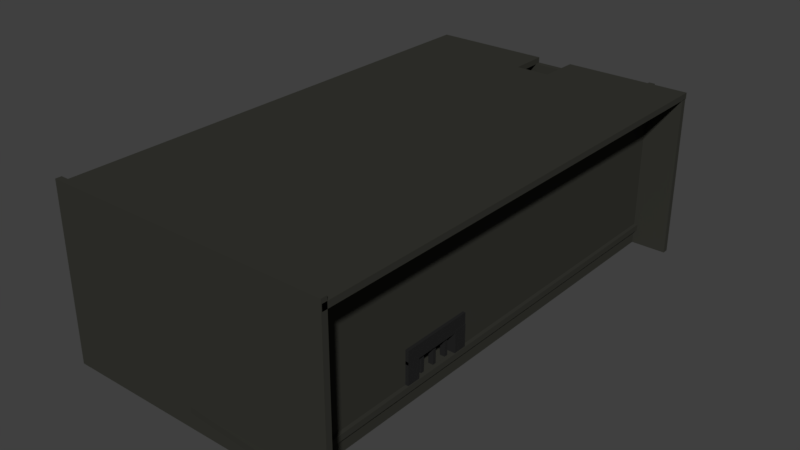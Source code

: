 # Source: Room1Test.blend  (saved by Blender 2.79.0; exported with 4.5.12 LTS)
import bpy
from mathutils import Matrix  # noqa: F401  (used for matrix-valued properties, if any)

bpy.ops.wm.read_factory_settings(use_empty=True)
scene = bpy.context.scene
scene.name = 'Scene'

# ---- collections
col_collection_1 = bpy.data.collections.new('Collection 1'); scene.collection.children.link(col_collection_1)

# ---- materials (node trees are filled in below, after node groups)
mat_sewerroom1ground = bpy.data.materials.new('SewerRoom1Ground')
mat_sewerroom1ground.alpha_threshold = 0.0
mat_sewerroom1ground.diffuse_color = (0.03689, 0.03689, 0.03071, 1.0)
mat_sewerroom1ground.specular_color = (0.03689, 0.03689, 0.03071)
mat_sewerroom1ground.roughness = 0.5
mat_light = bpy.data.materials.new('Light')
mat_light.alpha_threshold = 0.0
mat_light.roughness = 0.5
mat_ladderstep = bpy.data.materials.new('LadderStep')
mat_ladderstep.alpha_threshold = 0.0
mat_ladderstep.diffuse_color = (0.07227, 0.02416, 0.006512, 1.0)
mat_ladderstep.roughness = 0.5
mat_hanginglight = bpy.data.materials.new('HangingLight')
mat_hanginglight.alpha_threshold = 0.0
mat_hanginglight.diffuse_color = (0.04971, 0.04971, 0.04971, 1.0)
mat_hanginglight.roughness = 0.5
mat_boxwallhanders = bpy.data.materials.new('BoxWallHanders')
mat_boxwallhanders.alpha_threshold = 0.0
mat_boxwallhanders.diffuse_color = (0.1195, 0.07227, 0.04231, 1.0)
mat_boxwallhanders.roughness = 0.5
mat_boxwall = bpy.data.materials.new('BoxWall')
mat_boxwall.alpha_threshold = 0.0
mat_boxwall.diffuse_color = (0.2016, 0.1095, 0.02519, 1.0)
mat_boxwall.roughness = 0.5
mat_button = bpy.data.materials.new('Button')
mat_button.alpha_threshold = 0.0
mat_button.diffuse_color = (0.7991, 0.004025, 0.0, 1.0)
mat_button.roughness = 0.5
mat_buttonback = bpy.data.materials.new('ButtonBack')
mat_buttonback.alpha_threshold = 0.0
mat_buttonback.diffuse_color = (0.03955, 0.03955, 0.03955, 1.0)
mat_buttonback.roughness = 0.5
mat_box = bpy.data.materials.new('Box')
mat_box.alpha_threshold = 0.0
mat_box.diffuse_color = (0.2016, 0.1248, 0.02956, 1.0)
mat_box.roughness = 0.5
mat_table = bpy.data.materials.new('Table')
mat_table.alpha_threshold = 0.0
mat_table.diffuse_color = (0.05781, 0.0319, 0.01229, 1.0)
mat_table.roughness = 0.5
mat_lightback = bpy.data.materials.new('LIghtBack')
mat_lightback.alpha_threshold = 0.0
mat_lightback.diffuse_color = (0.1574, 0.1574, 0.1574, 1.0)
mat_lightback.roughness = 0.5
mat_ventouter = bpy.data.materials.new('VentOuter')
mat_ventouter.alpha_threshold = 0.0
mat_ventouter.diffuse_color = (0.0185, 0.0185, 0.0185, 1.0)
mat_ventouter.roughness = 0.5
mat_piperouter = bpy.data.materials.new('PiperOuter')
mat_piperouter.alpha_threshold = 0.0
mat_piperouter.diffuse_color = (0.09759, 0.07421, 0.004391, 1.0)
mat_piperouter.roughness = 0.5
mat_pipe = bpy.data.materials.new('Pipe')
mat_pipe.alpha_threshold = 0.0
mat_pipe.diffuse_color = (0.1779, 0.162, 0.04231, 1.0)
mat_pipe.roughness = 0.5
mat_barrel = bpy.data.materials.new('Barrel')
mat_barrel.alpha_threshold = 0.0
mat_barrel.diffuse_color = (0.09084, 0.04817, 0.01161, 1.0)
mat_barrel.roughness = 0.5

# ---- material node trees
mat_sewerroom1ground.use_nodes = True; mat_sewerroom1ground.node_tree.nodes.clear()
_N = mat_sewerroom1ground.node_tree.nodes; _L = mat_sewerroom1ground.node_tree.links
n0 = _N.new('ShaderNodeOutputMaterial'); n0.name = 'Material Output'; n0.location = (300, 300)
n1 = _N.new('ShaderNodeBsdfDiffuse'); n1.name = 'Diffuse BSDF'; n1.location = (10, 300)
n1.inputs[0].default_value = (0.03689, 0.03689, 0.03071, 1.0)
_L.new(n1.outputs[0], n0.inputs[0])
n0.is_active_output = True
mat_light.use_nodes = True; mat_light.node_tree.nodes.clear()
_N = mat_light.node_tree.nodes; _L = mat_light.node_tree.links
n0 = _N.new('ShaderNodeOutputMaterial'); n0.name = 'Material Output'; n0.location = (300, 300)
n1 = _N.new('ShaderNodeBsdfDiffuse'); n1.name = 'Diffuse BSDF'; n1.location = (10, 300)
_L.new(n1.outputs[0], n0.inputs[0])
n0.is_active_output = True
mat_ladderstep.use_nodes = True; mat_ladderstep.node_tree.nodes.clear()
_N = mat_ladderstep.node_tree.nodes; _L = mat_ladderstep.node_tree.links
n0 = _N.new('ShaderNodeOutputMaterial'); n0.name = 'Material Output'; n0.location = (300, 300)
n1 = _N.new('ShaderNodeBsdfDiffuse'); n1.name = 'Diffuse BSDF'; n1.location = (10, 300)
n1.inputs[0].default_value = (0.07227, 0.02416, 0.006512, 1.0)
_L.new(n1.outputs[0], n0.inputs[0])
n0.is_active_output = True
mat_hanginglight.use_nodes = True; mat_hanginglight.node_tree.nodes.clear()
_N = mat_hanginglight.node_tree.nodes; _L = mat_hanginglight.node_tree.links
n0 = _N.new('ShaderNodeOutputMaterial'); n0.name = 'Material Output'; n0.location = (300, 300)
n1 = _N.new('ShaderNodeBsdfDiffuse'); n1.name = 'Diffuse BSDF'; n1.location = (10, 300)
n1.inputs[0].default_value = (0.04971, 0.04971, 0.04971, 1.0)
_L.new(n1.outputs[0], n0.inputs[0])
n0.is_active_output = True
mat_boxwallhanders.use_nodes = True; mat_boxwallhanders.node_tree.nodes.clear()
_N = mat_boxwallhanders.node_tree.nodes; _L = mat_boxwallhanders.node_tree.links
n0 = _N.new('ShaderNodeOutputMaterial'); n0.name = 'Material Output'; n0.location = (300, 300)
n1 = _N.new('ShaderNodeBsdfDiffuse'); n1.name = 'Diffuse BSDF'; n1.location = (10, 300)
n1.inputs[0].default_value = (0.1195, 0.07227, 0.04231, 1.0)
_L.new(n1.outputs[0], n0.inputs[0])
n0.is_active_output = True
mat_boxwall.use_nodes = True; mat_boxwall.node_tree.nodes.clear()
_N = mat_boxwall.node_tree.nodes; _L = mat_boxwall.node_tree.links
n0 = _N.new('ShaderNodeOutputMaterial'); n0.name = 'Material Output'; n0.location = (300, 300)
n1 = _N.new('ShaderNodeBsdfDiffuse'); n1.name = 'Diffuse BSDF'; n1.location = (10, 300)
n1.inputs[0].default_value = (0.2016, 0.1095, 0.02519, 1.0)
_L.new(n1.outputs[0], n0.inputs[0])
n0.is_active_output = True
mat_button.use_nodes = True; mat_button.node_tree.nodes.clear()
_N = mat_button.node_tree.nodes; _L = mat_button.node_tree.links
n0 = _N.new('ShaderNodeOutputMaterial'); n0.name = 'Material Output'; n0.location = (300, 300)
n1 = _N.new('ShaderNodeBsdfDiffuse'); n1.name = 'Diffuse BSDF'; n1.location = (10, 300)
n1.inputs[0].default_value = (0.7991, 0.004025, 0.0, 1.0)
_L.new(n1.outputs[0], n0.inputs[0])
n0.is_active_output = True
mat_buttonback.use_nodes = True; mat_buttonback.node_tree.nodes.clear()
_N = mat_buttonback.node_tree.nodes; _L = mat_buttonback.node_tree.links
n0 = _N.new('ShaderNodeOutputMaterial'); n0.name = 'Material Output'; n0.location = (300, 300)
n1 = _N.new('ShaderNodeBsdfDiffuse'); n1.name = 'Diffuse BSDF'; n1.location = (10, 300)
n1.inputs[0].default_value = (0.03955, 0.03955, 0.03955, 1.0)
_L.new(n1.outputs[0], n0.inputs[0])
n0.is_active_output = True
mat_box.use_nodes = True; mat_box.node_tree.nodes.clear()
_N = mat_box.node_tree.nodes; _L = mat_box.node_tree.links
n0 = _N.new('ShaderNodeOutputMaterial'); n0.name = 'Material Output'; n0.location = (300, 300)
n1 = _N.new('ShaderNodeBsdfDiffuse'); n1.name = 'Diffuse BSDF'; n1.location = (10, 300)
n1.inputs[0].default_value = (0.2016, 0.1248, 0.02956, 1.0)
_L.new(n1.outputs[0], n0.inputs[0])
n0.is_active_output = True
mat_table.use_nodes = True; mat_table.node_tree.nodes.clear()
_N = mat_table.node_tree.nodes; _L = mat_table.node_tree.links
n0 = _N.new('ShaderNodeOutputMaterial'); n0.name = 'Material Output'; n0.location = (300, 300)
n1 = _N.new('ShaderNodeBsdfDiffuse'); n1.name = 'Diffuse BSDF'; n1.location = (10, 300)
n1.inputs[0].default_value = (0.05781, 0.0319, 0.01229, 1.0)
_L.new(n1.outputs[0], n0.inputs[0])
n0.is_active_output = True
mat_lightback.use_nodes = True; mat_lightback.node_tree.nodes.clear()
_N = mat_lightback.node_tree.nodes; _L = mat_lightback.node_tree.links
n0 = _N.new('ShaderNodeOutputMaterial'); n0.name = 'Material Output'; n0.location = (300, 300)
n1 = _N.new('ShaderNodeBsdfDiffuse'); n1.name = 'Diffuse BSDF'; n1.location = (10, 300)
_L.new(n1.outputs[0], n0.inputs[0])
n0.is_active_output = True
mat_ventouter.use_nodes = True; mat_ventouter.node_tree.nodes.clear()
_N = mat_ventouter.node_tree.nodes; _L = mat_ventouter.node_tree.links
n0 = _N.new('ShaderNodeOutputMaterial'); n0.name = 'Material Output'; n0.location = (300, 300)
n1 = _N.new('ShaderNodeBsdfDiffuse'); n1.name = 'Diffuse BSDF'; n1.location = (10, 300)
n1.inputs[0].default_value = (0.0185, 0.0185, 0.0185, 1.0)
_L.new(n1.outputs[0], n0.inputs[0])
n0.is_active_output = True
mat_piperouter.use_nodes = True; mat_piperouter.node_tree.nodes.clear()
_N = mat_piperouter.node_tree.nodes; _L = mat_piperouter.node_tree.links
n0 = _N.new('ShaderNodeOutputMaterial'); n0.name = 'Material Output'; n0.location = (300, 300)
n1 = _N.new('ShaderNodeBsdfDiffuse'); n1.name = 'Diffuse BSDF'; n1.location = (10, 300)
n1.inputs[0].default_value = (0.09759, 0.07421, 0.004391, 1.0)
_L.new(n1.outputs[0], n0.inputs[0])
n0.is_active_output = True
mat_pipe.use_nodes = True; mat_pipe.node_tree.nodes.clear()
_N = mat_pipe.node_tree.nodes; _L = mat_pipe.node_tree.links
n0 = _N.new('ShaderNodeOutputMaterial'); n0.name = 'Material Output'; n0.location = (300, 300)
n1 = _N.new('ShaderNodeBsdfDiffuse'); n1.name = 'Diffuse BSDF'; n1.location = (10, 300)
n1.inputs[0].default_value = (0.1779, 0.162, 0.04231, 1.0)
_L.new(n1.outputs[0], n0.inputs[0])
n0.is_active_output = True
mat_barrel.use_nodes = True; mat_barrel.node_tree.nodes.clear()
_N = mat_barrel.node_tree.nodes; _L = mat_barrel.node_tree.links
n0 = _N.new('ShaderNodeOutputMaterial'); n0.name = 'Material Output'; n0.location = (300, 300)
n1 = _N.new('ShaderNodeBsdfDiffuse'); n1.name = 'Diffuse BSDF'; n1.location = (10, 300)
n1.inputs[0].default_value = (0.09084, 0.04817, 0.01161, 1.0)
_L.new(n1.outputs[0], n0.inputs[0])
n0.is_active_output = True

# ---- world
world_world = bpy.data.worlds.new('World'); scene.world = world_world
world_world.color = (0.05088, 0.05088, 0.05088)
world_world.use_sun_shadow = False
world_world.sun_shadow_jitter_overblur = 0.0
world_world.cycles.sampling_method = 'MANUAL'

# ---- meshes
me_cube = bpy.data.meshes.new('Cube')
me_cube.from_pydata([(8.451, 8.916, -0.172), (8.451, -24.29, -0.172), (-7.771, -23.29, -0.172), (-7.771, 8.916, -0.172), (8.451, 8.916, 0.2206), (8.451, -24.29, 0.2206), (-7.771, -23.29, 0.2206), (-7.771, 8.916, 0.2206), (-3.383, -21.86, 7.067), (-3.383, -21.86, 7.328), (-3.383, -20.25, 7.067), (-3.383, -20.25, 7.328), (2.997, -21.86, 7.067), (2.997, -21.86, 7.328), (2.997, -20.25, 7.067), (2.997, -20.25, 7.328), (1.848, 7.999, 2.303), (1.621, 8.088, 2.195), (1.935, 7.935, 2.348), (1.621, 8.043, 2.087), (2.022, 7.872, 2.303), (1.621, 7.935, 2.042), (2.058, 7.845, 2.195), (1.621, 7.828, 2.087), (2.022, 7.872, 2.087), (1.621, 7.783, 2.195), (1.935, 7.935, 2.042), (1.621, 7.828, 2.303), (1.848, 7.999, 2.087), (1.621, 7.935, 2.348), (1.812, 8.026, 2.195), (1.621, 8.043, 2.303), (1.12, 8.088, 2.195), (1.12, 8.043, 2.087), (1.12, 7.935, 2.042), (1.12, 7.828, 2.087), (1.12, 7.783, 2.195), (1.12, 7.828, 2.303), (1.12, 7.935, 2.348), (1.12, 8.043, 2.303), (1.974, 8.129, 2.303), (2.081, 8.136, 2.348), (2.189, 8.142, 2.303), (2.234, 8.145, 2.195), (2.189, 8.142, 2.087), (2.081, 8.136, 2.042), (1.974, 8.129, 2.087), (1.929, 8.126, 2.195), (1.962, 8.329, 2.303), (2.069, 8.335, 2.348), (2.177, 8.342, 2.303), (2.222, 8.345, 2.195), (2.177, 8.342, 2.087), (2.069, 8.335, 2.042), (1.962, 8.329, 2.087), (1.917, 8.326, 2.195), (0.3922, 7.999, 2.303), (0.6191, 8.088, 2.195), (0.3051, 7.935, 2.348), (0.6191, 8.043, 2.087), (0.2181, 7.872, 2.303), (0.6191, 7.935, 2.042), (0.182, 7.845, 2.195), (0.6191, 7.828, 2.087), (0.2181, 7.872, 2.087), (0.6191, 7.783, 2.195), (0.3051, 7.935, 2.042), (0.6191, 7.828, 2.303), (0.3922, 7.999, 2.087), (0.6191, 7.935, 2.348), (0.4283, 8.026, 2.195), (0.6191, 8.043, 2.303), (1.12, 8.088, 2.195), (1.12, 8.043, 2.087), (1.12, 7.935, 2.042), (1.12, 7.828, 2.087), (1.12, 7.783, 2.195), (1.12, 7.828, 2.303), (1.12, 7.935, 2.348), (1.12, 8.043, 2.303), (0.2661, 8.129, 2.303), (0.1584, 8.136, 2.348), (0.05065, 8.142, 2.303), (0.006014, 8.145, 2.195), (0.05065, 8.142, 2.087), (0.1584, 8.136, 2.042), (0.2661, 8.129, 2.087), (0.3108, 8.126, 2.195), (0.2783, 8.329, 2.303), (0.1706, 8.335, 2.348), (0.06281, 8.342, 2.303), (0.01817, 8.345, 2.195), (0.06281, 8.342, 2.087), (0.1706, 8.335, 2.042), (0.2783, 8.329, 2.087), (0.3229, 8.326, 2.195), (1.848, 7.999, 4.303), (1.621, 8.088, 4.195), (1.935, 7.935, 4.348), (1.621, 8.043, 4.087), (2.022, 7.872, 4.303), (1.621, 7.935, 4.042), (2.058, 7.845, 4.195), (1.621, 7.828, 4.087), (2.022, 7.872, 4.087), (1.621, 7.783, 4.195), (1.935, 7.935, 4.042), (1.621, 7.828, 4.303), (1.848, 7.999, 4.087), (1.621, 7.935, 4.348), (1.812, 8.026, 4.195), (1.621, 8.043, 4.303), (1.12, 8.088, 4.195), (1.12, 8.043, 4.087), (1.12, 7.935, 4.042), (1.12, 7.828, 4.087), (1.12, 7.783, 4.195), (1.12, 7.828, 4.303), (1.12, 7.935, 4.348), (1.12, 8.043, 4.303), (1.974, 8.129, 4.303), (2.081, 8.136, 4.348), (2.189, 8.142, 4.303), (2.234, 8.145, 4.195), (2.189, 8.142, 4.087), (2.081, 8.136, 4.042), (1.974, 8.129, 4.087), (1.929, 8.126, 4.195), (1.962, 8.329, 4.303), (2.069, 8.335, 4.348), (2.177, 8.342, 4.303), (2.222, 8.345, 4.195), (2.177, 8.342, 4.087), (2.069, 8.335, 4.042), (1.962, 8.329, 4.087), (1.917, 8.326, 4.195), (0.3922, 7.999, 4.303), (0.6191, 8.088, 4.195), (0.3051, 7.935, 4.348), (0.6191, 8.043, 4.087), (0.2181, 7.872, 4.303), (0.6191, 7.935, 4.042), (0.182, 7.845, 4.195), (0.6191, 7.828, 4.087), (0.2181, 7.872, 4.087), (0.6191, 7.783, 4.195), (0.3051, 7.935, 4.042), (0.6191, 7.828, 4.303), (0.3922, 7.999, 4.087), (0.6191, 7.935, 4.348), (0.4283, 8.026, 4.195), (0.6191, 8.043, 4.303), (1.12, 8.088, 4.195), (1.12, 8.043, 4.087), (1.12, 7.935, 4.042), (1.12, 7.828, 4.087), (1.12, 7.783, 4.195), (1.12, 7.828, 4.303), (1.12, 7.935, 4.348), (1.12, 8.043, 4.303), (0.2661, 8.129, 4.303), (0.1584, 8.136, 4.348), (0.05065, 8.142, 4.303), (0.006014, 8.145, 4.195), (0.05065, 8.142, 4.087), (0.1584, 8.136, 4.042), (0.2661, 8.129, 4.087), (0.3108, 8.126, 4.195), (0.2783, 8.329, 4.303), (0.1706, 8.335, 4.348), (0.06281, 8.342, 4.303), (0.01817, 8.345, 4.195), (0.06281, 8.342, 4.087), (0.1706, 8.335, 4.042), (0.2783, 8.329, 4.087), (0.3229, 8.326, 4.195), (-3.196, -20.93, 7.571), (-3.196, -20.93, 9.585), (-3.022, -21.03, 7.571), (-3.022, -21.03, 9.585), (-3.022, -21.23, 7.571), (-3.022, -21.23, 9.585), (-3.196, -21.33, 7.571), (-3.196, -21.33, 9.585), (-3.37, -21.23, 7.571), (-3.37, -21.23, 9.585), (-3.37, -21.03, 7.571), (-3.37, -21.03, 9.585), (2.804, -20.93, 7.571), (2.804, -20.93, 9.585), (2.978, -21.03, 7.571), (2.978, -21.03, 9.585), (2.978, -21.23, 7.571), (2.978, -21.23, 9.585), (2.804, -21.33, 7.571), (2.804, -21.33, 9.585), (2.63, -21.23, 7.571), (2.63, -21.23, 9.585), (2.63, -21.03, 7.571), (2.63, -21.03, 9.585), (-3.738, -22.04, 7.116), (-3.738, -22.04, 7.605), (-3.738, -20.04, 7.116), (-3.738, -20.04, 7.605), (3.354, -22.04, 7.116), (3.354, -22.04, 7.605), (3.354, -20.04, 7.116), (3.354, -20.04, 7.605), (-7.424, -12.38, 6.932), (-7.424, -12.38, 7.06), (-7.424, -12.25, 6.932), (-7.424, -12.25, 7.06), (-7.296, -12.38, 6.932), (-7.296, -12.38, 7.06), (-7.296, -12.25, 6.932), (-7.296, -12.25, 7.06), (-7.412, -12.38, 7.107), (-7.412, -12.25, 7.107), (-7.308, -12.38, 7.181), (-7.308, -12.25, 7.181), (-7.412, -12.38, 7.107), (-7.412, -12.25, 7.107), (-7.308, -12.38, 7.181), (-7.308, -12.25, 7.181), (-7.443, -12.38, 7.193), (-7.443, -12.25, 7.193), (-7.438, -12.38, 7.321), (-7.438, -12.25, 7.321), (-7.529, -12.38, 7.197), (-7.529, -12.25, 7.197), (-7.524, -12.38, 7.325), (-7.524, -12.25, 7.325), (-7.424, -11.38, 6.932), (-7.424, -11.38, 7.06), (-7.424, -11.25, 6.932), (-7.424, -11.25, 7.06), (-7.296, -11.38, 6.932), (-7.296, -11.38, 7.06), (-7.296, -11.25, 6.932), (-7.296, -11.25, 7.06), (-7.412, -11.38, 7.107), (-7.412, -11.25, 7.107), (-7.308, -11.38, 7.181), (-7.308, -11.25, 7.181), (-7.412, -11.38, 7.107), (-7.412, -11.25, 7.107), (-7.308, -11.38, 7.181), (-7.308, -11.25, 7.181), (-7.443, -11.38, 7.193), (-7.443, -11.25, 7.193), (-7.438, -11.38, 7.321), (-7.438, -11.25, 7.321), (-7.529, -11.38, 7.197), (-7.529, -11.25, 7.197), (-7.524, -11.38, 7.325), (-7.524, -11.25, 7.325), (-7.779, -12.81, 4.982), (-7.779, -12.81, 6.982), (-7.779, -10.81, 4.982), (-7.779, -10.81, 6.982), (-7.249, -12.81, 4.982), (-7.249, -12.81, 6.982), (-7.249, -10.81, 4.982), (-7.249, -10.81, 6.982), (-5.299, -23.76, 4.918), (-5.299, -23.19, 4.918), (-5.052, -23.76, 5.061), (-5.052, -23.19, 5.061), (-5.052, -23.76, 5.345), (-5.052, -23.19, 5.345), (-5.299, -23.76, 5.488), (-5.299, -23.19, 5.488), (-5.545, -23.76, 5.345), (-5.545, -23.19, 5.345), (-5.545, -23.76, 5.061), (-5.545, -23.19, 5.061), (-5.629, -23.82, 4.876), (-5.629, -23.82, 5.544), (-5.629, -23.27, 4.876), (-5.629, -23.27, 5.544), (-4.961, -23.82, 4.876), (-4.961, -23.82, 5.544), (-4.961, -23.27, 4.876), (-4.961, -23.27, 5.544), (5.289, 0.539, 0.1627), (5.289, 0.539, 3.787), (2.389, 2.713, 0.1627), (2.389, 2.713, 3.787), (7.463, 3.439, 0.1627), (7.463, 3.439, 3.787), (4.563, 5.613, 0.1627), (4.563, 5.613, 3.787), (-4.268, -1.603, 0.1783), (-4.268, -1.603, 2.178), (-5.059, -3.44, 0.1783), (-5.059, -3.44, 2.178), (-6.105, -0.8127, 0.1783), (-6.105, -0.8127, 2.178), (-6.896, -2.65, 0.1783), (-6.896, -2.65, 2.178), (3.174, -22.56, 0.08818), (3.174, -22.56, 2.34), (3.174, -22.29, 0.08818), (3.174, -22.29, 2.34), (3.449, -22.56, 0.08818), (3.449, -22.56, 2.34), (3.449, -22.29, 0.08818), (3.449, -22.29, 2.34), (3.174, -20.56, 0.08818), (3.174, -20.56, 2.34), (3.174, -20.29, 0.08818), (3.174, -20.29, 2.34), (3.449, -20.56, 0.08818), (3.449, -20.56, 2.34), (3.449, -20.29, 0.08818), (3.449, -20.29, 2.34), (-3.826, -22.56, 0.08818), (-3.826, -22.56, 2.34), (-3.826, -22.29, 0.08818), (-3.826, -22.29, 2.34), (-3.551, -22.56, 0.08818), (-3.551, -22.56, 2.34), (-3.551, -22.29, 0.08818), (-3.551, -22.29, 2.34), (-3.826, -20.56, 0.08818), (-3.826, -20.56, 2.34), (-3.826, -20.29, 0.08818), (-3.826, -20.29, 2.34), (-3.551, -20.56, 0.08818), (-3.551, -20.56, 2.34), (-3.551, -20.29, 0.08818), (-3.551, -20.29, 2.34), (-4.359, -22.75, 2.19), (-4.359, -22.75, 2.603), (-4.359, -20.12, 2.19), (-4.359, -20.12, 2.603), (3.811, -22.75, 2.19), (3.811, -22.75, 2.603), (3.811, -20.12, 2.19), (3.811, -20.12, 2.603), (-7.683, 1.443, 7.96), (-7.683, 1.443, 8.36), (-7.683, 4.249, 7.96), (-7.683, 4.249, 8.36), (-7.407, 1.443, 7.96), (-7.407, 1.443, 8.36), (-7.407, 4.249, 7.96), (-7.407, 4.249, 8.36), (-7.524, 1.842, 8.019), (-7.524, 1.842, 8.309), (-7.524, 3.871, 8.019), (-7.524, 3.871, 8.309), (-7.325, 1.842, 8.019), (-7.325, 1.842, 8.309), (-7.325, 3.871, 8.019), (-7.325, 3.871, 8.309), (-7.524, -2.158, 8.019), (-7.524, -2.158, 8.309), (-7.524, -0.1287, 8.019), (-7.524, -0.1287, 8.309), (-7.325, -2.158, 8.019), (-7.325, -2.158, 8.309), (-7.325, -0.1287, 8.019), (-7.325, -0.1287, 8.309), (-7.683, -2.557, 7.96), (-7.683, -2.557, 8.36), (-7.683, 0.2492, 7.96), (-7.683, 0.2492, 8.36), (-7.407, -2.557, 7.96), (-7.407, -2.557, 8.36), (-7.407, 0.2492, 7.96), (-7.407, 0.2492, 8.36), (-7.683, -6.557, 7.96), (-7.683, -6.557, 8.36), (-7.683, -3.751, 7.96), (-7.683, -3.751, 8.36), (-7.407, -6.557, 7.96), (-7.407, -6.557, 8.36), (-7.407, -3.751, 7.96), (-7.407, -3.751, 8.36), (-7.524, -6.158, 8.019), (-7.524, -6.158, 8.309), (-7.524, -4.129, 8.019), (-7.524, -4.129, 8.309), (-7.325, -6.158, 8.019), (-7.325, -6.158, 8.309), (-7.325, -4.129, 8.019), (-7.325, -4.129, 8.309), (-7.524, -10.16, 8.019), (-7.524, -10.16, 8.309), (-7.524, -8.129, 8.019), (-7.524, -8.129, 8.309), (-7.325, -10.16, 8.019), (-7.325, -10.16, 8.309), (-7.325, -8.129, 8.019), (-7.325, -8.129, 8.309), (-7.683, -10.56, 7.96), (-7.683, -10.56, 8.36), (-7.683, -7.751, 7.96), (-7.683, -7.751, 8.36), (-7.407, -10.56, 7.96), (-7.407, -10.56, 8.36), (-7.407, -7.751, 7.96), (-7.407, -7.751, 8.36), (7.869, -12.22, -0.2047), (7.869, -12.22, 1.795), (7.869, -11.99, -0.2047), (7.869, -11.99, 1.795), (8.186, -12.22, -0.2047), (8.186, -12.22, 1.795), (8.186, -11.99, -0.2047), (8.186, -11.99, 1.795), (7.869, -13.22, -0.2047), (7.869, -13.22, 1.795), (7.869, -12.99, -0.2047), (7.869, -12.99, 1.795), (8.186, -13.22, -0.2047), (8.186, -13.22, 1.795), (8.186, -12.99, -0.2047), (8.186, -12.99, 1.795), (7.869, -14.22, -0.2047), (7.869, -14.22, 1.795), (7.869, -13.99, -0.2047), (7.869, -13.99, 1.795), (8.186, -14.22, -0.2047), (8.186, -14.22, 1.795), (8.186, -13.99, -0.2047), (8.186, -13.99, 1.795), (7.68, -10.72, 1.481), (7.68, -15.54, 1.481), (7.68, -10.72, 2.368), (7.68, -15.54, 2.368), (8.386, -10.72, 1.481), (8.414, -15.54, 1.481), (8.386, -10.72, 2.368), (8.414, -15.54, 2.368), (7.708, -15.54, -0.07779), (7.708, -15.54, 1.668), (7.708, -14.65, -0.07779), (7.708, -14.65, 1.668), (8.414, -15.54, -0.07779), (8.414, -15.54, 1.668), (8.414, -14.65, -0.07779), (8.414, -14.65, 1.668), (7.708, -11.61, -0.07779), (7.708, -11.61, 1.668), (7.708, -10.72, -0.07779), (7.708, -10.72, 1.668), (8.414, -11.61, -0.07779), (8.414, -11.61, 1.668), (8.414, -10.72, -0.07779), (8.414, -10.72, 1.668), (6.081, -23.53, 6.184), (6.081, -22.84, 6.184), (7.295, -23.53, 6.885), (7.295, -22.84, 6.885), (7.295, -23.53, 8.286), (7.295, -22.84, 8.286), (6.081, -23.53, 8.987), (6.081, -22.84, 8.987), (4.868, -23.53, 8.286), (4.868, -22.84, 8.286), (4.868, -23.53, 6.885), (4.868, -22.84, 6.885), (6.081, -8.3, 6.184), (6.081, -7.612, 6.184), (7.295, -8.3, 6.885), (7.295, -7.612, 6.885), (7.295, -8.3, 8.286), (7.295, -7.612, 8.286), (6.081, -8.3, 8.987), (6.081, -7.612, 8.987), (4.868, -8.3, 8.286), (4.868, -7.612, 8.286), (4.868, -8.3, 6.885), (4.868, -7.612, 6.885), (6.081, -23.76, 6.49), (6.081, 8.158, 6.49), (7.03, -23.76, 7.037), (7.03, 8.158, 7.037), (7.03, -23.76, 8.133), (7.03, 8.158, 8.133), (6.081, -23.76, 8.681), (6.081, 8.158, 8.681), (5.132, -23.76, 8.133), (5.132, 8.158, 8.133), (5.132, -23.76, 7.037), (5.132, 8.158, 7.037), (6.081, 7.848, 6.184), (6.081, 8.536, 6.184), (7.295, 7.848, 6.885), (7.295, 8.536, 6.885), (7.295, 7.848, 8.286), (7.295, 8.536, 8.286), (6.081, 7.848, 8.987), (6.081, 8.536, 8.987), (4.868, 7.848, 8.286), (4.868, 8.536, 8.286), (4.868, 7.848, 6.885), (4.868, 8.536, 6.885), (-4.052, -7.81, 2.141), (-4.052, -7.81, 4.141), (-5.09, -9.519, 2.141), (-5.09, -9.519, 4.141), (-5.762, -6.772, 2.141), (-5.762, -6.772, 4.141), (-6.8, -8.482, 2.141), (-6.8, -8.482, 4.141), (-6.196, -5.676, 0.1349), (-6.196, -5.676, 2.135), (-4.24, -6.091, 0.1349), (-4.24, -6.091, 2.135), (-6.612, -7.632, 0.1349), (-6.612, -7.632, 2.135), (-4.656, -8.048, 0.1349), (-4.656, -8.048, 2.135), (-6.365, -10.67, 0.1349), (-6.365, -10.67, 2.135), (-7.234, -8.866, 0.1349), (-7.234, -8.866, 2.135), (-4.564, -9.798, 0.1349), (-4.564, -9.798, 2.135), (-5.433, -7.997, 0.1349), (-5.433, -7.997, 2.135), (6.427, -1.027, -1.736), (6.427, -1.027, 1.362), (7.134, -1.32, -1.736), (7.134, -1.32, 1.362), (7.427, -2.027, -1.736), (7.427, -2.027, 1.362), (7.134, -2.734, -1.736), (7.134, -2.734, 1.362), (6.427, -3.027, -1.736), (6.427, -3.027, 1.362), (5.72, -2.734, -1.736), (5.72, -2.734, 1.362), (5.427, -2.027, -1.736), (5.427, -2.027, 1.362), (5.72, -1.32, -1.736), (5.72, -1.32, 1.362), (-4.494, 6.774, -1.875), (-4.494, 6.774, 1.224), (-3.787, 6.481, -1.875), (-3.787, 6.481, 1.224), (-3.494, 5.774, -1.875), (-3.494, 5.774, 1.224), (-3.787, 5.067, -1.875), (-3.787, 5.067, 1.224), (-4.494, 4.774, -1.875), (-4.494, 4.774, 1.224), (-5.201, 5.067, -1.875), (-5.201, 5.067, 1.224), (-5.494, 5.774, -1.875), (-5.494, 5.774, 1.224), (-5.201, 6.481, -1.875), (-5.201, 6.481, 1.224), (-6.485, 5.685, -0.9826), (-6.485, 5.685, 2.116), (-5.778, 5.392, -0.9826), (-5.778, 5.392, 2.116), (-5.485, 4.685, -0.9826), (-5.485, 4.685, 2.116), (-5.778, 3.978, -0.9826), (-5.778, 3.978, 2.116), (-6.485, 3.685, -0.9826), (-6.485, 3.685, 2.116), (-7.192, 3.978, -0.9826), (-7.192, 3.978, 2.116), (-7.485, 4.685, -0.9826), (-7.485, 4.685, 2.116), (-7.192, 5.392, -0.9826), (-7.192, 5.392, 2.116), (-6.485, 7.716, 0.05994), (-6.485, 7.716, 3.159), (-5.778, 7.423, 0.05994), (-5.778, 7.423, 3.159), (-5.485, 6.716, 0.05994), (-5.485, 6.716, 3.159), (-5.778, 6.009, 0.05994), (-5.778, 6.009, 3.159), (-6.485, 5.716, 0.05994), (-6.485, 5.716, 3.159), (-7.192, 6.009, 0.05994), (-7.192, 6.009, 3.159), (-7.485, 6.716, 0.05994), (-7.485, 6.716, 3.159), (-7.192, 7.423, 0.05994), (-7.192, 7.423, 3.159), (-1.54, 6.695, 0.14), (-1.318, 6.817, 0.2237), (-1.625, 6.619, 0.114), (-1.322, 6.807, 0.3401), (-1.713, 6.571, 0.1729), (-1.324, 6.718, 0.4159), (-1.754, 6.578, 0.2823), (-1.321, 6.602, 0.4067), (-1.722, 6.637, 0.3781), (-1.317, 6.526, 0.3179), (-1.637, 6.713, 0.4042), (-1.312, 6.535, 0.2015), (-1.549, 6.762, 0.3452), (-1.311, 6.624, 0.1257), (-1.509, 6.754, 0.2358), (-1.314, 6.741, 0.1349), (-0.8176, 6.825, 0.2424), (-0.8218, 6.816, 0.3588), (-0.8231, 6.727, 0.4346), (-0.8208, 6.611, 0.4254), (-0.8162, 6.535, 0.3366), (-0.812, 6.544, 0.2202), (-0.8106, 6.633, 0.1444), (-0.813, 6.749, 0.1536), (-1.667, 6.816, 0.09523), (-1.772, 6.807, 0.04669), (-1.882, 6.825, 0.08314), (-1.931, 6.86, 0.1832), (-1.891, 6.892, 0.2883), (-1.785, 6.901, 0.3369), (-1.675, 6.883, 0.3004), (-1.626, 6.848, 0.2003), (-1.655, 7.006, 0.03405), (-1.761, 6.997, -0.0145), (-1.871, 7.015, 0.02195), (-1.92, 7.05, 0.122), (-1.88, 7.082, 0.2271), (-1.774, 7.091, 0.2757), (-1.664, 7.073, 0.2392), (-1.615, 7.038, 0.1392), (1.818, 7.869, 8.176), (1.586, 7.998, 8.156), (1.904, 7.791, 8.189), (1.538, 7.955, 8.058), (1.955, 7.712, 8.12), (1.503, 7.849, 8.024), (1.943, 7.681, 8.008), (1.501, 7.743, 8.072), (1.874, 7.714, 7.92), (1.535, 7.698, 8.175), (1.788, 7.792, 7.907), (1.583, 7.741, 8.272), (1.737, 7.871, 7.977), (1.618, 7.847, 8.307), (1.749, 7.902, 8.088), (1.619, 7.954, 8.258), (1.13, 8.089, 8.342), (1.082, 8.045, 8.245), (1.047, 7.939, 8.211), (1.045, 7.833, 8.259), (1.079, 7.788, 8.362), (1.127, 7.832, 8.459), (1.162, 7.938, 8.493), (1.164, 8.044, 8.445), (1.955, 7.974, 8.121), (2.071, 7.961, 8.122), (2.153, 7.948, 8.04), (2.154, 7.944, 7.923), (2.072, 7.95, 7.84), (1.956, 7.963, 7.839), (1.873, 7.976, 7.921), (1.873, 7.98, 8.038), (1.978, 8.173, 8.113), (2.094, 8.16, 8.114), (2.176, 8.147, 8.032), (2.176, 8.142, 7.915), (2.094, 8.148, 7.832), (1.978, 8.161, 7.831), (1.896, 8.174, 7.913), (1.896, 8.179, 8.03), (1.848, 7.999, 6.303), (1.621, 8.088, 6.195), (1.935, 7.935, 6.348), (1.621, 8.043, 6.087), (2.022, 7.872, 6.303), (1.621, 7.935, 6.042), (2.058, 7.845, 6.195), (1.621, 7.828, 6.087), (2.022, 7.872, 6.087), (1.621, 7.783, 6.195), (1.935, 7.935, 6.042), (1.621, 7.828, 6.303), (1.848, 7.999, 6.087), (1.621, 7.935, 6.348), (1.812, 8.026, 6.195), (1.621, 8.043, 6.303), (1.12, 8.088, 6.195), (1.12, 8.043, 6.087), (1.12, 7.935, 6.042), (1.12, 7.828, 6.087), (1.12, 7.783, 6.195), (1.12, 7.828, 6.303), (1.12, 7.935, 6.348), (1.12, 8.043, 6.303), (1.974, 8.129, 6.303), (2.081, 8.136, 6.348), (2.189, 8.142, 6.303), (2.234, 8.145, 6.195), (2.189, 8.142, 6.087), (2.081, 8.136, 6.042), (1.974, 8.129, 6.087), (1.929, 8.126, 6.195), (1.962, 8.329, 6.303), (2.069, 8.335, 6.348), (2.177, 8.342, 6.303), (2.222, 8.345, 6.195), (2.177, 8.342, 6.087), (2.069, 8.335, 6.042), (1.962, 8.329, 6.087), (1.917, 8.326, 6.195), (0.3922, 7.999, 6.303), (0.6191, 8.088, 6.195), (0.3051, 7.935, 6.348), (0.6191, 8.043, 6.087), (0.2181, 7.872, 6.303), (0.6191, 7.935, 6.042), (0.182, 7.845, 6.195), (0.6191, 7.828, 6.087), (0.2181, 7.872, 6.087), (0.6191, 7.783, 6.195), (0.3051, 7.935, 6.042), (0.6191, 7.828, 6.303), (0.3922, 7.999, 6.087), (0.6191, 7.935, 6.348), (0.4283, 8.026, 6.195), (0.6191, 8.043, 6.303), (1.12, 8.088, 6.195), (1.12, 8.043, 6.087), (1.12, 7.935, 6.042), (1.12, 7.828, 6.087), (1.12, 7.783, 6.195), (1.12, 7.828, 6.303), (1.12, 7.935, 6.348), (1.12, 8.043, 6.303), (0.2661, 8.129, 6.303), (0.1584, 8.136, 6.348), (0.05065, 8.142, 6.303), (0.006014, 8.145, 6.195), (0.05065, 8.142, 6.087), (0.1584, 8.136, 6.042), (0.2661, 8.129, 6.087), (0.3108, 8.126, 6.195), (0.2783, 8.329, 6.303), (0.1706, 8.335, 6.348), (0.06281, 8.342, 6.303), (0.01817, 8.345, 6.195), (0.06281, 8.342, 6.087), (0.1706, 8.335, 6.042), (0.2783, 8.329, 6.087), (0.3229, 8.326, 6.195), (10.53, 8.631, 9.395), (10.53, -23.78, 9.395), (-7.9, -23.78, 9.395), (-7.9, 8.513, 9.395), (10.53, 8.631, 9.788), (10.53, -23.78, 9.788), (-7.9, -23.78, 9.788), (-7.9, 8.513, 9.788), (10.53, -8.956, 9.395), (2.162, 5.973, 9.395), (10.53, 8.631, 9.592), (1.313, -23.78, 9.395), (10.53, -23.78, 9.592), (-7.9, -8.956, 9.395), (-7.9, -23.78, 9.592), (-7.9, 8.513, 9.592), (10.53, -8.956, 9.788), (2.162, 5.973, 9.788), (1.313, -23.78, 9.788), (-7.9, -8.956, 9.788), (2.162, 5.973, 9.592), (-7.9, -8.956, 9.592), (1.313, -23.78, 9.592), (10.53, -8.956, 9.592), (1.313, -8.956, 9.788), (1.313, -8.956, 9.395), (10.53, -16.37, 9.395), (-0.1236, 8.513, 9.395), (10.53, 8.631, 9.69), (-3.294, -23.78, 9.395), (10.53, -23.78, 9.69), (-7.9, -1.542, 9.395), (-7.9, -23.78, 9.69), (-7.9, 8.513, 9.69), (10.53, -16.37, 9.788), (-0.1236, 8.513, 9.788), (-3.294, -23.78, 9.788), (-7.9, -1.542, 9.788), (10.53, -1.542, 9.395), (2.196, 8.631, 9.395), (10.53, 8.631, 9.494), (5.919, -23.78, 9.395), (10.53, -23.78, 9.494), (-7.9, -16.37, 9.395), (-7.9, -23.78, 9.494), (-7.9, 8.513, 9.494), (10.53, -1.542, 9.788), (2.196, 8.631, 9.788), (5.919, -23.78, 9.788), (-7.9, -16.37, 9.788), (-0.1236, 8.513, 9.592), (2.196, 8.631, 9.592), (2.162, 5.973, 9.69), (2.162, 5.973, 9.494), (-7.9, -1.542, 9.592), (-7.9, -16.37, 9.592), (-7.9, -8.956, 9.494), (-7.9, -8.956, 9.69), (-3.294, -23.78, 9.592), (5.919, -23.78, 9.592), (1.313, -23.78, 9.494), (1.313, -23.78, 9.69), (10.53, -16.37, 9.592), (10.53, -1.542, 9.592), (10.53, -8.956, 9.494), (10.53, -8.956, 9.69), (1.313, -16.37, 9.788), (1.313, -1.542, 9.788), (5.919, -8.956, 9.788), (-3.294, -8.956, 9.788), (-3.294, -8.956, 9.395), (5.919, -8.956, 9.395), (1.313, -1.542, 9.395), (1.313, -16.37, 9.395), (5.919, -16.37, 9.395), (5.919, -1.542, 9.395), (-3.294, -1.542, 9.395), (-3.294, -1.542, 9.788), (5.919, -1.542, 9.788), (5.919, -16.37, 9.788), (10.53, -1.542, 9.69), (10.53, -1.542, 9.494), (10.53, -16.37, 9.494), (5.919, -23.78, 9.69), (5.919, -23.78, 9.494), (-3.294, -23.78, 9.494), (-7.9, -16.37, 9.69), (-7.9, -16.37, 9.494), (-7.9, -1.542, 9.494), (2.196, 8.631, 9.494), (2.196, 8.631, 9.69), (-0.1236, 8.513, 9.69), (-0.1236, 8.513, 9.494), (-7.9, -1.542, 9.69), (-3.294, -23.78, 9.69), (10.53, -16.37, 9.69), (-3.294, -16.37, 9.788), (-3.294, -16.37, 9.395), (10.53, -20.08, 9.395), (-4.416, 8.513, 9.395), (10.53, 8.631, 9.739), (-5.597, -23.78, 9.395), (10.53, -23.78, 9.739), (-7.9, 3.485, 9.395), (-7.9, -23.78, 9.739), (-7.9, 8.513, 9.739), (10.53, -20.08, 9.788), (-4.416, 8.513, 9.788), (-5.597, -23.78, 9.788), (-7.9, 3.485, 9.788), (10.53, -5.249, 9.395), (2.162, 6.06, 9.395), (10.53, 8.631, 9.543), (3.616, -23.78, 9.395), (10.53, -23.78, 9.543), (-7.9, -12.66, 9.395), (-7.9, -23.78, 9.543), (-7.9, 8.513, 9.543), (10.53, -5.249, 9.788), (2.162, 6.06, 9.788), (3.616, -23.78, 9.788), (-7.9, -12.66, 9.788), (-4.416, 8.513, 9.592), (2.162, 6.06, 9.592), (2.162, 5.973, 9.739), (2.162, 5.973, 9.543), (-7.9, 3.485, 9.592), (-7.9, -12.66, 9.592), (-7.9, -8.956, 9.444), (-7.9, -8.956, 9.641), (-5.597, -23.78, 9.592), (3.616, -23.78, 9.592), (1.313, -23.78, 9.444), (1.313, -23.78, 9.641), (10.53, -20.08, 9.592), (10.53, -5.249, 9.592), (10.53, -8.956, 9.444), (10.53, -8.956, 9.641), (1.313, -20.08, 9.788), (1.313, -5.249, 9.788), (8.223, -8.956, 9.788), (-0.9904, -8.956, 9.788), (-5.597, -8.956, 9.395), (3.616, -8.956, 9.395), (2.119, 1.746, 9.395), (1.313, -12.66, 9.395), (10.53, -12.66, 9.395), (-0.08683, 5.962, 9.395), (10.53, 8.631, 9.641), (-0.9904, -23.78, 9.395), (10.53, -23.78, 9.641), (-7.9, -5.249, 9.395), (-7.9, -23.78, 9.641), (-7.9, 8.513, 9.641), (10.53, -12.66, 9.788), (-0.08683, 5.962, 9.788), (-0.9904, -23.78, 9.788), (-7.9, -5.249, 9.788), (10.53, 3.544, 9.395), (8.223, 8.631, 9.395), (10.53, 8.631, 9.444), (8.223, -23.78, 9.395), (10.53, -23.78, 9.444), (-7.9, -20.08, 9.395), (-7.9, -23.78, 9.444), (-7.9, 8.513, 9.444), (10.53, 3.544, 9.788), (8.223, 8.631, 9.788), (8.223, -23.78, 9.788), (-7.9, -20.08, 9.788), (-0.08683, 5.962, 9.592), (8.223, 8.631, 9.592), (2.162, 5.973, 9.641), (2.162, 5.973, 9.444), (-7.9, -5.249, 9.592), (-7.9, -20.08, 9.592), (-7.9, -8.956, 9.543), (-7.9, -8.956, 9.739), (-0.9904, -23.78, 9.592), (8.223, -23.78, 9.592), (1.313, -23.78, 9.543), (1.313, -23.78, 9.739), (10.53, -12.66, 9.592), (10.53, 3.544, 9.592), (10.53, -8.956, 9.543), (10.53, -8.956, 9.739), (1.313, -12.66, 9.788), (2.119, 1.746, 9.788), (3.616, -8.956, 9.788), (-5.597, -8.956, 9.788), (-0.9904, -8.956, 9.395), (8.223, -8.956, 9.395), (1.313, -5.249, 9.395), (1.313, -20.08, 9.395), (3.616, -16.37, 9.395), (8.223, -16.37, 9.395), (5.919, -12.66, 9.395), (5.919, -20.08, 9.395), (3.616, -1.542, 9.395), (8.223, -1.542, 9.395), (5.919, 3.544, 9.395), (5.919, -5.249, 9.395), (-5.597, -1.542, 9.395), (-0.9904, -1.542, 9.395), (-2.112, 3.485, 9.395), (-3.294, -5.249, 9.395), (-3.294, -5.249, 9.788), (-2.112, 3.485, 9.788), (-0.9904, -1.542, 9.788), (-5.597, -1.542, 9.788), (5.919, -5.249, 9.788), (5.919, 3.544, 9.788), (8.223, -1.542, 9.788), (3.616, -1.542, 9.788), (5.919, -20.08, 9.788), (5.919, -12.66, 9.788), (8.223, -16.37, 9.788), (3.616, -16.37, 9.788), (10.53, -5.249, 9.69), (10.53, 3.544, 9.69), (10.53, -1.542, 9.641), (10.53, -1.542, 9.739), (10.53, -5.249, 9.494), (10.53, 3.544, 9.494), (10.53, -1.542, 9.444), (10.53, -1.542, 9.543), (10.53, -20.08, 9.494), (10.53, -12.66, 9.494), (10.53, -16.37, 9.444), (10.53, -16.37, 9.543), (3.616, -23.78, 9.69), (8.223, -23.78, 9.69), (5.919, -23.78, 9.641), (5.919, -23.78, 9.739), (3.616, -23.78, 9.494), (8.223, -23.78, 9.494), (5.919, -23.78, 9.444), (5.919, -23.78, 9.543), (-5.597, -23.78, 9.494), (-0.9904, -23.78, 9.494), (-3.294, -23.78, 9.444), (-3.294, -23.78, 9.543), (-7.9, -12.66, 9.69), (-7.9, -20.08, 9.69), (-7.9, -16.37, 9.641), (-7.9, -16.37, 9.739), (-7.9, -12.66, 9.494), (-7.9, -20.08, 9.494), (-7.9, -16.37, 9.444), (-7.9, -16.37, 9.543), (-7.9, 3.485, 9.494), (-7.9, -5.249, 9.494), (-7.9, -1.542, 9.444), (-7.9, -1.542, 9.543), (2.162, 6.06, 9.494), (8.223, 8.631, 9.494), (2.196, 8.631, 9.543), (2.196, 8.631, 9.444), (2.162, 6.06, 9.69), (8.223, 8.631, 9.69), (2.196, 8.631, 9.739), (2.196, 8.631, 9.641), (-4.416, 8.513, 9.69), (-0.08683, 5.962, 9.69), (-0.1236, 8.513, 9.739), (-0.1236, 8.513, 9.641), (-4.416, 8.513, 9.494), (-0.08683, 5.962, 9.494), (-0.1236, 8.513, 9.543), (-0.1236, 8.513, 9.444), (-7.9, 3.485, 9.69), (-7.9, -5.249, 9.69), (-7.9, -1.542, 9.641), (-7.9, -1.542, 9.739), (-5.597, -23.78, 9.69), (-0.9904, -23.78, 9.69), (-3.294, -23.78, 9.641), (-3.294, -23.78, 9.739), (10.53, -20.08, 9.69), (10.53, -12.66, 9.69), (10.53, -16.37, 9.641), (10.53, -16.37, 9.739), (-3.294, -20.08, 9.788), (-3.294, -12.66, 9.788), (-0.9904, -16.37, 9.788), (-5.597, -16.37, 9.788), (-5.597, -16.37, 9.395), (-0.9904, -16.37, 9.395), (-3.294, -12.66, 9.395), (-3.294, -20.08, 9.395), (-0.9904, -20.08, 9.395), (-0.9904, -12.66, 9.395), (-5.597, -12.66, 9.395), (-5.597, -12.66, 9.788), (-0.9904, -12.66, 9.788), (-0.9904, -20.08, 9.788), (10.53, -12.66, 9.739), (10.53, -12.66, 9.641), (10.53, -20.08, 9.641), (-0.9904, -23.78, 9.739), (-0.9904, -23.78, 9.641), (-5.597, -23.78, 9.641), (-7.9, -5.249, 9.739), (-7.9, -5.249, 9.641), (-7.9, 3.485, 9.641), (-0.08683, 5.962, 9.444), (-0.08683, 5.962, 9.543), (-4.416, 8.513, 9.543), (-0.08683, 5.962, 9.641), (-0.08683, 5.962, 9.739), (-4.416, 8.513, 9.739), (8.223, 8.631, 9.641), (8.223, 8.631, 9.739), (2.162, 6.06, 9.739), (8.223, 8.631, 9.444), (8.223, 8.631, 9.543), (2.162, 6.06, 9.543), (-7.9, -5.249, 9.543), (-7.9, -5.249, 9.444), (-7.9, 3.485, 9.444), (-7.9, -20.08, 9.543), (-7.9, -20.08, 9.444), (-7.9, -12.66, 9.444), (-7.9, -20.08, 9.739), (-7.9, -20.08, 9.641), (-7.9, -12.66, 9.641), (-0.9904, -23.78, 9.543), (-0.9904, -23.78, 9.444), (-5.597, -23.78, 9.444), (8.223, -23.78, 9.543), (8.223, -23.78, 9.444), (3.616, -23.78, 9.444), (8.223, -23.78, 9.739), (8.223, -23.78, 9.641), (3.616, -23.78, 9.641), (10.53, -12.66, 9.543), (10.53, -12.66, 9.444), (10.53, -20.08, 9.444), (10.53, 3.544, 9.543), (10.53, 3.544, 9.444), (10.53, -5.249, 9.444), (10.53, 3.544, 9.739), (10.53, 3.544, 9.641), (10.53, -5.249, 9.641), (3.616, -12.66, 9.788), (8.223, -12.66, 9.788), (8.223, -20.08, 9.788), (4.019, 2.645, 9.788), (8.223, 3.544, 9.788), (8.223, -5.249, 9.788), (-5.006, 3.485, 9.788), (0.00349, 2.616, 9.788), (-0.9904, -5.249, 9.788), (-0.9904, -5.249, 9.395), (0.00349, 2.616, 9.395), (-5.006, 3.485, 9.395), (8.223, -5.249, 9.395), (8.223, 3.544, 9.395), (4.019, 2.645, 9.395), (8.223, -20.08, 9.395), (8.223, -12.66, 9.395), (3.616, -12.66, 9.395), (3.616, -20.08, 9.395), (3.616, -5.249, 9.395), (-5.597, -5.249, 9.395), (-5.597, -5.249, 9.788), (3.616, -5.249, 9.788), (3.616, -20.08, 9.788), (10.53, -5.249, 9.739), (10.53, -5.249, 9.543), (10.53, -20.08, 9.543), (3.616, -23.78, 9.739), (3.616, -23.78, 9.543), (-5.597, -23.78, 9.543), (-7.9, -12.66, 9.739), (-7.9, -12.66, 9.543), (-7.9, 3.485, 9.543), (2.162, 6.06, 9.444), (2.162, 6.06, 9.641), (-4.416, 8.513, 9.641), (-4.416, 8.513, 9.444), (-7.9, 3.485, 9.739), (-5.597, -23.78, 9.739), (10.53, -20.08, 9.739), (-5.597, -20.08, 9.788), (-5.597, -20.08, 9.395), (7.823, 8.916, -1.132), (7.823, -23.29, -1.132), (7.823, -23.29, 9.747), (7.823, 8.916, 9.747), (8.216, 8.916, -1.132), (8.216, -23.29, -1.132), (8.216, -23.29, 9.747), (8.216, 8.916, 9.747), (7.823, -7.186, -1.132), (7.823, 8.916, 4.308), (8.02, 8.916, -1.132), (7.823, -23.29, 4.308), (8.02, -23.29, -1.132), (7.823, -7.186, 9.747), (8.02, -23.29, 9.747), (8.02, 8.916, 9.747), (8.216, -7.186, -1.132), (8.216, 8.916, 4.308), (8.216, -23.29, 4.308), (8.216, -7.186, 9.747), (8.02, 8.916, 4.308), (8.02, -7.186, 9.747), (8.02, -23.29, 4.308), (8.02, -7.186, -1.132), (8.216, -7.186, 4.308), (7.823, -7.186, 4.308), (7.823, -15.24, -1.132), (7.823, 8.916, 7.028), (8.118, 8.916, -1.132), (7.823, -23.29, 7.028), (8.118, -23.29, -1.132), (7.823, 0.865, 9.747), (8.118, -23.29, 9.747), (8.118, 8.916, 9.747), (8.216, -15.24, -1.132), (8.216, 8.916, 7.028), (8.216, -23.29, 7.028), (8.216, 0.865, 9.747), (7.823, 0.865, -1.132), (7.823, 8.916, 1.588), (7.922, 8.916, -1.132), (7.823, -23.29, 1.588), (7.922, -23.29, -1.132), (7.823, -15.24, 9.747), (7.922, -23.29, 9.747), (7.922, 8.916, 9.747), (8.216, 0.865, -1.132), (8.216, 8.916, 1.588), (8.216, -23.29, 1.588), (8.216, -15.24, 9.747), (8.02, 8.916, 7.028), (8.02, 8.916, 1.588), (8.118, 8.916, 4.308), (7.922, 8.916, 4.308), (8.02, 0.865, 9.747), (8.02, -15.24, 9.747), (7.922, -7.186, 9.747), (8.118, -7.186, 9.747), (8.02, -23.29, 7.028), (8.02, -23.29, 1.588), (7.922, -23.29, 4.308), (8.118, -23.29, 4.308), (8.02, -15.24, -1.132), (8.02, 0.865, -1.132), (7.922, -7.186, -1.132), (8.118, -7.186, -1.132), (8.216, -15.24, 4.308), (8.216, 0.865, 4.308), (8.216, -7.186, 1.588), (8.216, -7.186, 7.028), (7.823, -7.186, 7.028), (7.823, -7.186, 1.588), (7.823, 0.865, 4.308), (7.823, -15.24, 4.308), (7.823, -15.24, 1.588), (7.823, 0.865, 1.588), (7.823, 0.865, 7.028), (8.216, 0.865, 7.028), (8.216, 0.865, 1.588), (8.216, -15.24, 1.588), (8.118, 0.865, -1.132), (7.922, 0.865, -1.132), (7.922, -15.24, -1.132), (8.118, -23.29, 1.588), (7.922, -23.29, 1.588), (7.922, -23.29, 7.028), (8.118, -15.24, 9.747), (7.922, -15.24, 9.747), (7.922, 0.865, 9.747), (7.922, 8.916, 1.588), (8.118, 8.916, 1.588), (8.118, 8.916, 7.028), (7.922, 8.916, 7.028), (8.118, 0.865, 9.747), (8.118, -23.29, 7.028), (8.118, -15.24, -1.132), (8.216, -15.24, 7.028), (7.823, -15.24, 7.028), (7.823, -19.26, -1.132), (7.823, 8.916, 8.387), (8.167, 8.916, -1.132), (7.823, -23.29, 8.387), (8.167, -23.29, -1.132), (7.823, 4.89, 9.747), (8.167, -23.29, 9.747), (8.167, 8.916, 9.747), (8.216, -19.26, -1.132), (8.216, 8.916, 8.387), (8.216, -23.29, 8.387), (8.216, 4.89, 9.747), (7.823, -3.16, -1.132), (7.823, 8.916, 2.948), (7.971, 8.916, -1.132), (7.823, -23.29, 2.948), (7.971, -23.29, -1.132), (7.823, -11.21, 9.747), (7.971, -23.29, 9.747), (7.971, 8.916, 9.747), (8.216, -3.16, -1.132), (8.216, 8.916, 2.948), (8.216, -23.29, 2.948), (8.216, -11.21, 9.747), (8.02, 8.916, 8.387), (8.02, 8.916, 2.948), (8.167, 8.916, 4.308), (7.971, 8.916, 4.308), (8.02, 4.89, 9.747), (8.02, -11.21, 9.747), (7.873, -7.186, 9.747), (8.069, -7.186, 9.747), (8.02, -23.29, 8.387), (8.02, -23.29, 2.948), (7.873, -23.29, 4.308), (8.069, -23.29, 4.308), (8.02, -19.26, -1.132), (8.02, -3.16, -1.132), (7.873, -7.186, -1.132), (8.069, -7.186, -1.132), (8.216, -19.26, 4.308), (8.216, -3.16, 4.308), (8.216, -7.186, 0.228), (8.216, -7.186, 5.668), (7.823, -7.186, 8.387), (7.823, -7.186, 2.948), (7.823, 4.89, 4.308), (7.823, -11.21, 4.308), (7.823, -11.21, -1.132), (7.823, 8.916, 5.668), (8.069, 8.916, -1.132), (7.823, -23.29, 5.668), (8.069, -23.29, -1.132), (7.823, -3.16, 9.747), (8.069, -23.29, 9.747), (8.069, 8.916, 9.747), (8.216, -11.21, -1.132), (8.216, 8.916, 5.668), (8.216, -23.29, 5.668), (8.216, -3.16, 9.747), (7.823, 4.89, -1.132), (7.823, 8.916, 0.228), (7.873, 8.916, -1.132), (7.823, -23.29, 0.228), (7.873, -23.29, -1.132), (7.823, -19.26, 9.747), (7.873, -23.29, 9.747), (7.873, 8.916, 9.747), (8.216, 4.89, -1.132), (8.216, 8.916, 0.228), (8.216, -23.29, 0.228), (8.216, -19.26, 9.747), (8.02, 8.916, 5.668), (8.02, 8.916, 0.228), (8.069, 8.916, 4.308), (7.873, 8.916, 4.308), (8.02, -3.16, 9.747), (8.02, -19.26, 9.747), (7.971, -7.186, 9.747), (8.167, -7.186, 9.747), (8.02, -23.29, 5.668), (8.02, -23.29, 0.228), (7.971, -23.29, 4.308), (8.167, -23.29, 4.308), (8.02, -11.21, -1.132), (8.02, 4.89, -1.132), (7.971, -7.186, -1.132), (8.167, -7.186, -1.132), (8.216, -11.21, 4.308), (8.216, 4.89, 4.308), (8.216, -7.186, 2.948), (8.216, -7.186, 8.387), (7.823, -7.186, 5.668), (7.823, -7.186, 0.228), (7.823, -3.16, 4.308), (7.823, -19.26, 4.308), (7.823, -15.24, 2.948), (7.823, -15.24, 0.228), (7.823, -11.21, 1.588), (7.823, -19.26, 1.588), (7.823, 0.865, 2.948), (7.823, 0.865, 0.228), (7.823, 4.89, 1.588), (7.823, -3.16, 1.588), (7.823, 0.865, 8.387), (7.823, 0.865, 5.668), (7.823, 4.89, 7.028), (7.823, -3.16, 7.028), (8.216, -3.16, 7.028), (8.216, 4.89, 7.028), (8.216, 0.865, 5.668), (8.216, 0.865, 8.387), (8.216, -3.16, 1.588), (8.216, 4.89, 1.588), (8.216, 0.865, 0.228), (8.216, 0.865, 2.948), (8.216, -19.26, 1.588), (8.216, -11.21, 1.588), (8.216, -15.24, 0.228), (8.216, -15.24, 2.948), (8.118, -3.16, -1.132), (8.118, 4.89, -1.132), (8.069, 0.865, -1.132), (8.167, 0.865, -1.132), (7.922, -3.16, -1.132), (7.922, 4.89, -1.132), (7.873, 0.865, -1.132), (7.971, 0.865, -1.132), (7.922, -19.26, -1.132), (7.922, -11.21, -1.132), (7.873, -15.24, -1.132), (7.971, -15.24, -1.132), (8.118, -23.29, 2.948), (8.118, -23.29, 0.228), (8.069, -23.29, 1.588), (8.167, -23.29, 1.588), (7.922, -23.29, 2.948), (7.922, -23.29, 0.228), (7.873, -23.29, 1.588), (7.971, -23.29, 1.588), (7.922, -23.29, 8.387), (7.922, -23.29, 5.668), (7.873, -23.29, 7.028), (7.971, -23.29, 7.028), (8.118, -11.21, 9.747), (8.118, -19.26, 9.747), (8.069, -15.24, 9.747), (8.167, -15.24, 9.747), (7.922, -11.21, 9.747), (7.922, -19.26, 9.747), (7.873, -15.24, 9.747), (7.971, -15.24, 9.747), (7.922, 4.89, 9.747), (7.922, -3.16, 9.747), (7.873, 0.865, 9.747), (7.971, 0.865, 9.747), (7.922, 8.916, 2.948), (7.922, 8.916, 0.228), (7.971, 8.916, 1.588), (7.873, 8.916, 1.588), (8.118, 8.916, 2.948), (8.118, 8.916, 0.228), (8.167, 8.916, 1.588), (8.069, 8.916, 1.588), (8.118, 8.916, 8.387), (8.118, 8.916, 5.668), (8.167, 8.916, 7.028), (8.069, 8.916, 7.028), (7.922, 8.916, 8.387), (7.922, 8.916, 5.668), (7.971, 8.916, 7.028), (7.873, 8.916, 7.028), (8.118, 4.89, 9.747), (8.118, -3.16, 9.747), (8.069, 0.865, 9.747), (8.167, 0.865, 9.747), (8.118, -23.29, 8.387), (8.118, -23.29, 5.668), (8.069, -23.29, 7.028), (8.167, -23.29, 7.028), (8.118, -19.26, -1.132), (8.118, -11.21, -1.132), (8.069, -15.24, -1.132), (8.167, -15.24, -1.132), (8.216, -19.26, 7.028), (8.216, -11.21, 7.028), (8.216, -15.24, 5.668), (8.216, -15.24, 8.387), (7.823, -15.24, 8.387), (7.823, -15.24, 5.668), (7.823, -11.21, 7.028), (7.823, -19.26, 7.028), (7.823, -19.26, 5.668), (7.823, -11.21, 5.668), (7.823, -11.21, 8.387), (8.216, -11.21, 8.387), (8.216, -11.21, 5.668), (8.216, -19.26, 5.668), (8.167, -11.21, -1.132), (8.069, -11.21, -1.132), (8.069, -19.26, -1.132), (8.167, -23.29, 5.668), (8.069, -23.29, 5.668), (8.069, -23.29, 8.387), (8.167, -3.16, 9.747), (8.069, -3.16, 9.747), (8.069, 4.89, 9.747), (7.873, 8.916, 5.668), (7.971, 8.916, 5.668), (7.971, 8.916, 8.387), (8.069, 8.916, 5.668), (8.167, 8.916, 5.668), (8.167, 8.916, 8.387), (8.069, 8.916, 0.228), (8.167, 8.916, 0.228), (8.167, 8.916, 2.948), (7.873, 8.916, 0.228), (7.971, 8.916, 0.228), (7.971, 8.916, 2.948), (7.971, -3.16, 9.747), (7.873, -3.16, 9.747), (7.873, 4.89, 9.747), (7.971, -19.26, 9.747), (7.873, -19.26, 9.747), (7.873, -11.21, 9.747), (8.167, -19.26, 9.747), (8.069, -19.26, 9.747), (8.069, -11.21, 9.747), (7.971, -23.29, 5.668), (7.873, -23.29, 5.668), (7.873, -23.29, 8.387), (7.971, -23.29, 0.228), (7.873, -23.29, 0.228), (7.873, -23.29, 2.948), (8.167, -23.29, 0.228), (8.069, -23.29, 0.228), (8.069, -23.29, 2.948), (7.971, -11.21, -1.132), (7.873, -11.21, -1.132), (7.873, -19.26, -1.132), (7.971, 4.89, -1.132), (7.873, 4.89, -1.132), (7.873, -3.16, -1.132), (8.167, 4.89, -1.132), (8.069, 4.89, -1.132), (8.069, -3.16, -1.132), (8.216, -11.21, 2.948), (8.216, -11.21, 0.228), (8.216, -19.26, 0.228), (8.216, 4.89, 2.948), (8.216, 4.89, 0.228), (8.216, -3.16, 0.228), (8.216, 4.89, 8.387), (8.216, 4.89, 5.668), (8.216, -3.16, 5.668), (7.823, -3.16, 5.668), (7.823, 4.89, 5.668), (7.823, 4.89, 8.387), (7.823, -3.16, 0.228), (7.823, 4.89, 0.228), (7.823, 4.89, 2.948), (7.823, -19.26, 0.228), (7.823, -11.21, 0.228), (7.823, -11.21, 2.948), (7.823, -19.26, 2.948), (7.823, -3.16, 2.948), (7.823, -3.16, 8.387), (8.216, -3.16, 8.387), (8.216, -3.16, 2.948), (8.216, -19.26, 2.948), (8.167, -3.16, -1.132), (7.971, -3.16, -1.132), (7.971, -19.26, -1.132), (8.167, -23.29, 2.948), (7.971, -23.29, 2.948), (7.971, -23.29, 8.387), (8.167, -11.21, 9.747), (7.971, -11.21, 9.747), (7.971, 4.89, 9.747), (7.873, 8.916, 2.948), (8.069, 8.916, 2.948), (8.069, 8.916, 8.387), (7.873, 8.916, 8.387), (8.167, 4.89, 9.747), (8.167, -23.29, 8.387), (8.167, -19.26, -1.132), (8.216, -19.26, 8.387), (7.823, -19.26, 8.387), (-7.907, 8.916, -0.9843), (-7.907, -13.34, -0.9843), (-7.907, -13.34, 9.446), (-7.907, 8.916, 9.446), (-7.515, 8.916, -0.9843), (-7.515, -13.34, -0.9843), (-7.515, -13.34, 9.446), (-7.515, 8.916, 9.446), (-7.907, -19.26, -0.9843), (-7.907, -23.52, -0.9843), (-7.907, -23.52, 9.46), (-7.907, -19.26, 9.46), (-7.515, -19.26, -0.9843), (-7.515, -23.52, -0.9843), (-7.515, -23.52, 9.46), (-7.515, -19.26, 9.46), (-7.907, -2.213, -0.9843), (-7.907, 8.916, 4.231), (-7.711, 8.916, -0.9843), (-7.907, -13.34, 4.231), (-7.711, -13.34, -0.9843), (-7.907, -2.213, 9.446), (-7.711, -13.34, 9.446), (-7.711, 8.916, 9.446), (-7.515, -2.213, -0.9843), (-7.515, 8.916, 4.231), (-7.515, -13.34, 4.231), (-7.515, -2.213, 9.446), (-7.907, -21.39, -0.9843), (-7.907, -19.26, 4.238), (-7.711, -19.26, -0.9843), (-7.907, -23.52, 4.238), (-7.711, -23.52, -0.9843), (-7.907, -21.39, 9.46), (-7.711, -23.52, 9.46), (-7.711, -19.26, 9.46), (-7.515, -21.39, -0.9843), (-7.515, -19.26, 4.238), (-7.515, -23.52, 4.238), (-7.515, -21.39, 9.46), (-7.711, -19.26, 4.238), (-7.711, -21.39, 9.46), (-7.711, -23.52, 4.238), (-7.711, -21.39, -0.9843), (-7.515, -21.39, 4.238), (-7.907, -21.39, 4.238), (-7.711, 8.916, 4.231), (-7.711, -2.213, 9.446), (-7.711, -13.34, 4.231), (-7.711, -2.213, -0.9843), (-7.515, -2.213, 4.231), (-7.907, -2.213, 4.231), (-7.907, -7.778, -0.9843), (-7.907, 8.916, 6.838), (-7.613, 8.916, -0.9843), (-7.907, -13.34, 6.838), (-7.613, -13.34, -0.9843), (-7.907, 3.351, 9.446), (-7.613, -13.34, 9.446), (-7.613, 8.916, 9.446), (-7.515, -7.778, -0.9843), (-7.515, 8.916, 6.838), (-7.515, -13.34, 6.838), (-7.515, 3.351, 9.446), (-7.907, -22.45, -0.9843), (-7.907, -19.26, 6.849), (-7.613, -19.26, -0.9843), (-7.907, -23.52, 6.849), (-7.613, -23.52, -0.9843), (-7.907, -20.32, 9.46), (-7.613, -23.52, 9.46), (-7.613, -19.26, 9.46), (-7.515, -22.45, -0.9843), (-7.515, -19.26, 6.849), (-7.515, -23.52, 6.849), (-7.515, -20.32, 9.46), (-7.907, 3.351, -0.9843), (-7.907, 8.916, 1.623), (-7.809, 8.916, -0.9843), (-7.907, -13.34, 1.623), (-7.809, -13.34, -0.9843), (-7.907, -7.778, 9.446), (-7.809, -13.34, 9.446), (-7.809, 8.916, 9.446), (-7.515, 3.351, -0.9843), (-7.515, 8.916, 1.623), (-7.515, -13.34, 1.623), (-7.515, -7.778, 9.446), (-7.907, -20.32, -0.9843), (-7.907, -19.26, 1.627), (-7.809, -19.26, -0.9843), (-7.907, -23.52, 1.627), (-7.809, -23.52, -0.9843), (-7.907, -22.45, 9.46), (-7.809, -23.52, 9.46), (-7.809, -19.26, 9.46), (-7.515, -20.32, -0.9843), (-7.515, -19.26, 1.627), (-7.515, -23.52, 1.627), (-7.515, -22.45, 9.46), (-7.711, -19.26, 6.849), (-7.711, -19.26, 1.627), (-7.613, -19.26, 4.238), (-7.809, -19.26, 4.238), (-7.711, -20.32, 9.46), (-7.711, -22.45, 9.46), (-7.809, -21.39, 9.46), (-7.613, -21.39, 9.46), (-7.711, -23.52, 6.849), (-7.711, -23.52, 1.627), (-7.809, -23.52, 4.238), (-7.613, -23.52, 4.238), (-7.711, -22.45, -0.9843), (-7.711, -20.32, -0.9843), (-7.809, -21.39, -0.9843), (-7.613, -21.39, -0.9843), (-7.515, -22.45, 4.238), (-7.515, -20.32, 4.238), (-7.515, -21.39, 1.627), (-7.515, -21.39, 6.849), (-7.907, -21.39, 6.849), (-7.907, -21.39, 1.627), (-7.907, -20.32, 4.238), (-7.907, -22.45, 4.238), (-7.711, 8.916, 6.838), (-7.711, 8.916, 1.623), (-7.613, 8.916, 4.231), (-7.809, 8.916, 4.231), (-7.711, 3.351, 9.446), (-7.711, -7.778, 9.446), (-7.809, -2.213, 9.446), (-7.613, -2.213, 9.446), (-7.711, -13.34, 6.838), (-7.711, -13.34, 1.623), (-7.809, -13.34, 4.231), (-7.613, -13.34, 4.231), (-7.711, -7.778, -0.9843), (-7.711, 3.351, -0.9843), (-7.809, -2.213, -0.9843), (-7.613, -2.213, -0.9843), (-7.515, -7.778, 4.231), (-7.515, 3.351, 4.231), (-7.515, -2.213, 1.623), (-7.515, -2.213, 6.838), (-7.907, -2.213, 6.838), (-7.907, -2.213, 1.623), (-7.907, 3.351, 4.231), (-7.907, -7.778, 4.231), (-7.907, -7.778, 1.623), (-7.907, 3.351, 1.623), (-7.907, 3.351, 6.838), (-7.515, 3.351, 6.838), (-7.515, 3.351, 1.623), (-7.515, -7.778, 1.623), (-7.613, 3.351, -0.9843), (-7.809, 3.351, -0.9843), (-7.809, -7.778, -0.9843), (-7.613, -13.34, 1.623), (-7.809, -13.34, 1.623), (-7.809, -13.34, 6.838), (-7.613, -7.778, 9.446), (-7.809, -7.778, 9.446), (-7.809, 3.351, 9.446), (-7.809, 8.916, 1.623), (-7.613, 8.916, 1.623), (-7.613, 8.916, 6.838), (-7.907, -22.45, 1.627), (-7.907, -20.32, 1.627), (-7.907, -20.32, 6.849), (-7.515, -20.32, 6.849), (-7.515, -20.32, 1.627), (-7.515, -22.45, 1.627), (-7.613, -20.32, -0.9843), (-7.809, -20.32, -0.9843), (-7.809, -22.45, -0.9843), (-7.613, -23.52, 1.627), (-7.809, -23.52, 1.627), (-7.809, -23.52, 6.849), (-7.613, -22.45, 9.46), (-7.809, -22.45, 9.46), (-7.809, -20.32, 9.46), (-7.809, -19.26, 1.627), (-7.613, -19.26, 1.627), (-7.613, -19.26, 6.849), (-7.809, -19.26, 6.849), (-7.613, -20.32, 9.46), (-7.613, -23.52, 6.849), (-7.613, -22.45, -0.9843), (-7.515, -22.45, 6.849), (-7.907, -22.45, 6.849), (-7.809, 8.916, 6.838), (-7.613, 3.351, 9.446), (-7.613, -13.34, 6.838), (-7.613, -7.778, -0.9843), (-7.515, -7.778, 6.838), (-7.907, -7.778, 6.838), (-7.907, -19.26, 9.446), (-7.515, -19.26, 9.446), (-7.711, -19.26, 9.446), (-7.907, -19.26, 6.838), (-7.613, -19.26, 9.446), (-7.515, -19.26, 6.838), (-7.809, -19.26, 9.446), (-7.711, -19.26, 6.838), (-7.809, -19.26, 6.838), (-7.613, -19.26, 6.838), (10.53, 8.553, 9.411), (10.53, 8.553, -1.141), (-7.901, 8.553, -1.141), (-7.901, 8.553, 9.411), (10.53, 8.16, 9.411), (10.53, 8.16, -1.141), (-7.901, 8.16, -1.141), (-7.901, 8.16, 9.411), (10.53, -23.45, 10.06), (10.53, -23.45, -1.141), (-7.901, -23.45, -1.141), (-7.901, -23.45, 10.06), (10.53, -23.84, 10.06), (10.53, -23.84, -1.141), (-7.901, -23.84, -1.141), (-7.901, -23.84, 10.06)], [], [(0, 1, 2, 3), (4, 7, 6, 5), (0, 4, 5, 1), (1, 5, 6, 2), (2, 6, 7, 3), (4, 0, 3, 7), (8, 9, 11, 10), (10, 11, 15, 14), (14, 15, 13, 12), (12, 13, 9, 8), (10, 14, 12, 8), (15, 11, 9, 13), (32, 17, 19, 33), (33, 19, 21, 34), (34, 21, 23, 35), (35, 23, 25, 36), (36, 25, 27, 37), (37, 27, 29, 38), (25, 23, 24, 22), (38, 29, 31, 39), (39, 31, 17, 32), (43, 44, 52, 51), (23, 21, 26, 24), (24, 26, 45, 44), (31, 29, 18, 16), (21, 19, 28, 26), (27, 25, 22, 20), (17, 31, 16, 30), (19, 17, 30, 28), (29, 27, 20, 18), (22, 24, 44, 43), (16, 18, 41, 40), (28, 30, 47, 46), (30, 16, 40, 47), (26, 28, 46, 45), (20, 22, 43, 42), (18, 20, 42, 41), (54, 55, 48, 49, 50, 51, 52, 53), (41, 42, 50, 49), (47, 40, 48, 55), (46, 47, 55, 54), (44, 45, 53, 52), (42, 43, 51, 50), (40, 41, 49, 48), (45, 46, 54, 53), (72, 73, 59, 57), (73, 74, 61, 59), (74, 75, 63, 61), (75, 76, 65, 63), (76, 77, 67, 65), (77, 78, 69, 67), (65, 62, 64, 63), (78, 79, 71, 69), (79, 72, 57, 71), (83, 91, 92, 84), (63, 64, 66, 61), (64, 84, 85, 66), (71, 56, 58, 69), (61, 66, 68, 59), (67, 60, 62, 65), (57, 70, 56, 71), (59, 68, 70, 57), (69, 58, 60, 67), (62, 83, 84, 64), (56, 80, 81, 58), (68, 86, 87, 70), (70, 87, 80, 56), (66, 85, 86, 68), (60, 82, 83, 62), (58, 81, 82, 60), (94, 93, 92, 91, 90, 89, 88, 95), (81, 89, 90, 82), (87, 95, 88, 80), (86, 94, 95, 87), (84, 92, 93, 85), (82, 90, 91, 83), (80, 88, 89, 81), (85, 93, 94, 86), (112, 97, 99, 113), (113, 99, 101, 114), (114, 101, 103, 115), (115, 103, 105, 116), (116, 105, 107, 117), (117, 107, 109, 118), (105, 103, 104, 102), (118, 109, 111, 119), (119, 111, 97, 112), (123, 124, 132, 131), (103, 101, 106, 104), (104, 106, 125, 124), (111, 109, 98, 96), (101, 99, 108, 106), (107, 105, 102, 100), (97, 111, 96, 110), (99, 97, 110, 108), (109, 107, 100, 98), (102, 104, 124, 123), (96, 98, 121, 120), (108, 110, 127, 126), (110, 96, 120, 127), (106, 108, 126, 125), (100, 102, 123, 122), (98, 100, 122, 121), (134, 135, 128, 129, 130, 131, 132, 133), (121, 122, 130, 129), (127, 120, 128, 135), (126, 127, 135, 134), (124, 125, 133, 132), (122, 123, 131, 130), (120, 121, 129, 128), (125, 126, 134, 133), (152, 153, 139, 137), (153, 154, 141, 139), (154, 155, 143, 141), (155, 156, 145, 143), (156, 157, 147, 145), (157, 158, 149, 147), (145, 142, 144, 143), (158, 159, 151, 149), (159, 152, 137, 151), (163, 171, 172, 164), (143, 144, 146, 141), (144, 164, 165, 146), (151, 136, 138, 149), (141, 146, 148, 139), (147, 140, 142, 145), (137, 150, 136, 151), (139, 148, 150, 137), (149, 138, 140, 147), (142, 163, 164, 144), (136, 160, 161, 138), (148, 166, 167, 150), (150, 167, 160, 136), (146, 165, 166, 148), (140, 162, 163, 142), (138, 161, 162, 140), (174, 173, 172, 171, 170, 169, 168, 175), (161, 169, 170, 162), (167, 175, 168, 160), (166, 174, 175, 167), (164, 172, 173, 165), (162, 170, 171, 163), (160, 168, 169, 161), (165, 173, 174, 166), (176, 177, 179, 178), (178, 179, 181, 180), (180, 181, 183, 182), (182, 183, 185, 184), (179, 177, 187, 185, 183, 181), (184, 185, 187, 186), (186, 187, 177, 176), (176, 178, 180, 182, 184, 186), (188, 189, 191, 190), (190, 191, 193, 192), (192, 193, 195, 194), (194, 195, 197, 196), (191, 189, 199, 197, 195, 193), (196, 197, 199, 198), (198, 199, 189, 188), (188, 190, 192, 194, 196, 198), (200, 201, 203, 202), (202, 203, 207, 206), (206, 207, 205, 204), (204, 205, 201, 200), (202, 206, 204, 200), (207, 203, 201, 205), (208, 209, 211, 210), (210, 211, 215, 214), (214, 215, 213, 212), (212, 213, 209, 208), (210, 214, 212, 208), (211, 209, 216, 217), (209, 213, 218, 216), (215, 211, 217, 219), (213, 215, 219, 218), (223, 222, 220, 221), (226, 227, 231, 230), (222, 223, 227, 226), (221, 220, 224, 225), (220, 222, 226, 224), (223, 221, 225, 227), (231, 229, 228, 230), (225, 224, 228, 229), (224, 226, 230, 228), (227, 225, 229, 231), (232, 233, 235, 234), (234, 235, 239, 238), (238, 239, 237, 236), (236, 237, 233, 232), (234, 238, 236, 232), (235, 233, 240, 241), (233, 237, 242, 240), (239, 235, 241, 243), (237, 239, 243, 242), (247, 246, 244, 245), (250, 251, 255, 254), (246, 247, 251, 250), (245, 244, 248, 249), (244, 246, 250, 248), (247, 245, 249, 251), (255, 253, 252, 254), (249, 248, 252, 253), (248, 250, 254, 252), (251, 249, 253, 255), (256, 257, 259, 258), (258, 259, 263, 262), (262, 263, 261, 260), (260, 261, 257, 256), (258, 262, 260, 256), (263, 259, 257, 261), (264, 265, 267, 266), (266, 267, 269, 268), (268, 269, 271, 270), (270, 271, 273, 272), (267, 265, 275, 273, 271, 269), (272, 273, 275, 274), (274, 275, 265, 264), (264, 266, 268, 270, 272, 274), (276, 277, 279, 278), (278, 279, 283, 282), (282, 283, 281, 280), (280, 281, 277, 276), (278, 282, 280, 276), (283, 279, 277, 281), (284, 285, 287, 286), (286, 287, 291, 290), (290, 291, 289, 288), (288, 289, 285, 284), (286, 290, 288, 284), (291, 287, 285, 289), (292, 293, 295, 294), (294, 295, 299, 298), (298, 299, 297, 296), (296, 297, 293, 292), (294, 298, 296, 292), (299, 295, 293, 297), (300, 301, 303, 302), (302, 303, 307, 306), (306, 307, 305, 304), (304, 305, 301, 300), (302, 306, 304, 300), (307, 303, 301, 305), (308, 309, 311, 310), (310, 311, 315, 314), (314, 315, 313, 312), (312, 313, 309, 308), (310, 314, 312, 308), (315, 311, 309, 313), (316, 317, 319, 318), (318, 319, 323, 322), (322, 323, 321, 320), (320, 321, 317, 316), (318, 322, 320, 316), (323, 319, 317, 321), (324, 325, 327, 326), (326, 327, 331, 330), (330, 331, 329, 328), (328, 329, 325, 324), (326, 330, 328, 324), (331, 327, 325, 329), (332, 333, 335, 334), (334, 335, 339, 338), (338, 339, 337, 336), (336, 337, 333, 332), (334, 338, 336, 332), (339, 335, 333, 337), (340, 341, 343, 342), (342, 343, 347, 346), (346, 347, 345, 344), (344, 345, 341, 340), (342, 346, 344, 340), (347, 343, 341, 345), (348, 349, 351, 350), (350, 351, 355, 354), (354, 355, 353, 352), (352, 353, 349, 348), (350, 354, 352, 348), (355, 351, 349, 353), (356, 357, 359, 358), (358, 359, 363, 362), (362, 363, 361, 360), (360, 361, 357, 356), (358, 362, 360, 356), (363, 359, 357, 361), (364, 365, 367, 366), (366, 367, 371, 370), (370, 371, 369, 368), (368, 369, 365, 364), (366, 370, 368, 364), (371, 367, 365, 369), (372, 373, 375, 374), (374, 375, 379, 378), (378, 379, 377, 376), (376, 377, 373, 372), (374, 378, 376, 372), (379, 375, 373, 377), (380, 381, 383, 382), (382, 383, 387, 386), (386, 387, 385, 384), (384, 385, 381, 380), (382, 386, 384, 380), (387, 383, 381, 385), (388, 389, 391, 390), (390, 391, 395, 394), (394, 395, 393, 392), (392, 393, 389, 388), (390, 394, 392, 388), (395, 391, 389, 393), (396, 397, 399, 398), (398, 399, 403, 402), (402, 403, 401, 400), (400, 401, 397, 396), (398, 402, 400, 396), (403, 399, 397, 401), (404, 405, 407, 406), (406, 407, 411, 410), (410, 411, 409, 408), (408, 409, 405, 404), (406, 410, 408, 404), (411, 407, 405, 409), (412, 413, 415, 414), (414, 415, 419, 418), (418, 419, 417, 416), (416, 417, 413, 412), (414, 418, 416, 412), (419, 415, 413, 417), (420, 421, 423, 422), (422, 423, 427, 426), (426, 427, 425, 424), (424, 425, 421, 420), (422, 426, 424, 420), (427, 423, 421, 425), (428, 429, 431, 430), (430, 431, 435, 434), (434, 435, 433, 432), (432, 433, 429, 428), (430, 434, 432, 428), (435, 431, 429, 433), (436, 437, 439, 438), (438, 439, 443, 442), (442, 443, 441, 440), (440, 441, 437, 436), (438, 442, 440, 436), (443, 439, 437, 441), (444, 445, 447, 446), (446, 447, 451, 450), (450, 451, 449, 448), (448, 449, 445, 444), (446, 450, 448, 444), (451, 447, 445, 449), (452, 453, 455, 454), (454, 455, 457, 456), (456, 457, 459, 458), (458, 459, 461, 460), (455, 453, 463, 461, 459, 457), (460, 461, 463, 462), (462, 463, 453, 452), (452, 454, 456, 458, 460, 462), (464, 465, 467, 466), (466, 467, 469, 468), (468, 469, 471, 470), (470, 471, 473, 472), (467, 465, 475, 473, 471, 469), (472, 473, 475, 474), (474, 475, 465, 464), (464, 466, 468, 470, 472, 474), (476, 477, 479, 478), (478, 479, 481, 480), (480, 481, 483, 482), (482, 483, 485, 484), (479, 477, 487, 485, 483, 481), (484, 485, 487, 486), (486, 487, 477, 476), (476, 478, 480, 482, 484, 486), (488, 489, 491, 490), (490, 491, 493, 492), (492, 493, 495, 494), (494, 495, 497, 496), (491, 489, 499, 497, 495, 493), (496, 497, 499, 498), (498, 499, 489, 488), (488, 490, 492, 494, 496, 498), (500, 501, 503, 502), (502, 503, 507, 506), (506, 507, 505, 504), (504, 505, 501, 500), (502, 506, 504, 500), (507, 503, 501, 505), (508, 509, 511, 510), (510, 511, 515, 514), (514, 515, 513, 512), (512, 513, 509, 508), (510, 514, 512, 508), (515, 511, 509, 513), (516, 517, 519, 518), (518, 519, 523, 522), (522, 523, 521, 520), (520, 521, 517, 516), (518, 522, 520, 516), (523, 519, 517, 521), (524, 525, 527, 526), (526, 527, 529, 528), (528, 529, 531, 530), (530, 531, 533, 532), (532, 533, 535, 534), (534, 535, 537, 536), (527, 525, 539, 537, 535, 533, 531, 529), (536, 537, 539, 538), (538, 539, 525, 524), (524, 526, 528, 530, 532, 534, 536, 538), (540, 541, 543, 542), (542, 543, 545, 544), (544, 545, 547, 546), (546, 547, 549, 548), (548, 549, 551, 550), (550, 551, 553, 552), (543, 541, 555, 553, 551, 549, 547, 545), (552, 553, 555, 554), (554, 555, 541, 540), (540, 542, 544, 546, 548, 550, 552, 554), (556, 557, 559, 558), (558, 559, 561, 560), (560, 561, 563, 562), (562, 563, 565, 564), (564, 565, 567, 566), (566, 567, 569, 568), (559, 557, 571, 569, 567, 565, 563, 561), (568, 569, 571, 570), (570, 571, 557, 556), (556, 558, 560, 562, 564, 566, 568, 570), (572, 573, 575, 574), (574, 575, 577, 576), (576, 577, 579, 578), (578, 579, 581, 580), (580, 581, 583, 582), (582, 583, 585, 584), (575, 573, 587, 585, 583, 581, 579, 577), (584, 585, 587, 586), (586, 587, 573, 572), (572, 574, 576, 578, 580, 582, 584, 586), (604, 589, 591, 605), (605, 591, 593, 606), (606, 593, 595, 607), (607, 595, 597, 608), (608, 597, 599, 609), (609, 599, 601, 610), (597, 595, 596, 594), (610, 601, 603, 611), (611, 603, 589, 604), (615, 616, 624, 623), (595, 593, 598, 596), (596, 598, 617, 616), (603, 601, 590, 588), (593, 591, 600, 598), (599, 597, 594, 592), (589, 603, 588, 602), (591, 589, 602, 600), (601, 599, 592, 590), (594, 596, 616, 615), (588, 590, 613, 612), (600, 602, 619, 618), (602, 588, 612, 619), (598, 600, 618, 617), (592, 594, 615, 614), (590, 592, 614, 613), (626, 627, 620, 621, 622, 623, 624, 625), (613, 614, 622, 621), (619, 612, 620, 627), (618, 619, 627, 626), (616, 617, 625, 624), (614, 615, 623, 622), (612, 613, 621, 620), (617, 618, 626, 625), (644, 629, 631, 645), (645, 631, 633, 646), (646, 633, 635, 647), (647, 635, 637, 648), (648, 637, 639, 649), (649, 639, 641, 650), (637, 635, 636, 634), (650, 641, 643, 651), (651, 643, 629, 644), (655, 656, 664, 663), (635, 633, 638, 636), (636, 638, 657, 656), (643, 641, 630, 628), (633, 631, 640, 638), (639, 637, 634, 632), (629, 643, 628, 642), (631, 629, 642, 640), (641, 639, 632, 630), (634, 636, 656, 655), (628, 630, 653, 652), (640, 642, 659, 658), (642, 628, 652, 659), (638, 640, 658, 657), (632, 634, 655, 654), (630, 632, 654, 653), (666, 667, 660, 661, 662, 663, 664, 665), (653, 654, 662, 661), (659, 652, 660, 667), (658, 659, 667, 666), (656, 657, 665, 664), (654, 655, 663, 662), (652, 653, 661, 660), (657, 658, 666, 665), (684, 669, 671, 685), (685, 671, 673, 686), (686, 673, 675, 687), (687, 675, 677, 688), (688, 677, 679, 689), (689, 679, 681, 690), (677, 675, 676, 674), (690, 681, 683, 691), (691, 683, 669, 684), (695, 696, 704, 703), (675, 673, 678, 676), (676, 678, 697, 696), (683, 681, 670, 668), (673, 671, 680, 678), (679, 677, 674, 672), (669, 683, 668, 682), (671, 669, 682, 680), (681, 679, 672, 670), (674, 676, 696, 695), (668, 670, 693, 692), (680, 682, 699, 698), (682, 668, 692, 699), (678, 680, 698, 697), (672, 674, 695, 694), (670, 672, 694, 693), (706, 707, 700, 701, 702, 703, 704, 705), (693, 694, 702, 701), (699, 692, 700, 707), (698, 699, 707, 706), (696, 697, 705, 704), (694, 695, 703, 702), (692, 693, 701, 700), (697, 698, 706, 705), (724, 725, 711, 709), (725, 726, 713, 711), (726, 727, 715, 713), (727, 728, 717, 715), (728, 729, 719, 717), (729, 730, 721, 719), (717, 714, 716, 715), (730, 731, 723, 721), (731, 724, 709, 723), (735, 743, 744, 736), (715, 716, 718, 713), (716, 736, 737, 718), (723, 708, 710, 721), (713, 718, 720, 711), (719, 712, 714, 717), (709, 722, 708, 723), (711, 720, 722, 709), (721, 710, 712, 719), (714, 735, 736, 716), (708, 732, 733, 710), (720, 738, 739, 722), (722, 739, 732, 708), (718, 737, 738, 720), (712, 734, 735, 714), (710, 733, 734, 712), (746, 745, 744, 743, 742, 741, 740, 747), (733, 741, 742, 734), (739, 747, 740, 732), (738, 746, 747, 739), (736, 744, 745, 737), (734, 742, 743, 735), (732, 740, 741, 733), (737, 745, 746, 738), (1133, 849, 750, 911), (1132, 917, 754, 856), (1131, 854, 753, 850), (1130, 856, 754, 852), (1129, 857, 755, 853), (1128, 847, 751, 913), (1127, 870, 763, 901), (1126, 871, 768, 920), (1125, 859, 757, 921), (1124, 874, 763, 865), (1123, 875, 769, 924), (1122, 869, 767, 925), (1121, 878, 762, 864), (1120, 879, 770, 928), (1119, 868, 766, 929), (1118, 882, 760, 862), (1117, 883, 771, 932), (1116, 866, 764, 933), (1115, 886, 766, 868), (1114, 887, 772, 936), (1113, 905, 767, 937), (1112, 890, 761, 899), (1111, 891, 773, 940), (1110, 861, 759, 941), (1109, 942, 821, 893), (1108, 943, 822, 944), (1107, 909, 789, 945), (1106, 946, 820, 892), (1105, 947, 823, 948), (1104, 939, 819, 949), (1103, 950, 779, 851), (1102, 951, 824, 952), (1101, 938, 818, 953), (1100, 954, 817, 889), (1099, 955, 825, 956), (1098, 857, 785, 957), (1097, 958, 816, 888), (1096, 959, 826, 960), (1095, 935, 815, 961), (1094, 962, 796, 916), (1093, 963, 827, 964), (1092, 934, 814, 965), (1091, 966, 813, 885), (1090, 967, 828, 968), (1089, 914, 794, 969), (1088, 970, 812, 884), (1087, 971, 829, 972), (1086, 931, 811, 973), (1085, 974, 790, 910), (1084, 975, 830, 976), (1083, 930, 810, 977), (1082, 978, 809, 881), (1081, 979, 831, 980), (1080, 916, 796, 981), (1079, 982, 808, 880), (1078, 983, 832, 984), (1077, 927, 807, 985), (1076, 986, 792, 912), (1075, 987, 833, 988), (1074, 926, 806, 989), (1073, 990, 805, 877), (1072, 991, 834, 992), (1071, 917, 797, 993), (1070, 994, 804, 876), (1069, 995, 835, 996), (1068, 923, 803, 997), (1067, 998, 793, 913), (1066, 999, 836, 1000), (1065, 922, 802, 1001), (1064, 1002, 801, 873), (1063, 1003, 837, 1004), (1062, 907, 787, 1005), (1061, 1006, 800, 872), (1060, 1007, 838, 1008), (1059, 919, 799, 1009), (1058, 1010, 781, 853), (1057, 1011, 839, 1012), (1056, 918, 798, 1013), (1055, 1014, 793, 865), (1054, 1015, 840, 1016), (1053, 895, 775, 1017), (1052, 1018, 781, 901), (1051, 1019, 841, 1020), (1050, 905, 785, 1021), (1049, 1022, 780, 900), (1048, 1023, 842, 1024), (1047, 904, 784, 1025), (1046, 1026, 778, 898), (1045, 1027, 843, 1028), (1044, 902, 782, 1029), (1043, 1030, 784, 904), (1042, 1031, 844, 1032), (1041, 869, 797, 1033), (1040, 1034, 791, 863), (1039, 1035, 845, 1036), (1038, 897, 777, 1037), (1035, 1038, 1037, 845), (821, 941, 1038, 1035), (941, 759, 897, 1038), (938, 1039, 1036, 818), (773, 893, 1039, 938), (893, 821, 1035, 1039), (890, 1040, 863, 761), (818, 1036, 1040, 890), (1036, 845, 1034, 1040), (1031, 1041, 1033, 844), (817, 937, 1041, 1031), (937, 767, 869, 1041), (934, 1042, 1032, 814), (772, 889, 1042, 934), (889, 817, 1031, 1042), (886, 1043, 904, 766), (814, 1032, 1043, 886), (1032, 844, 1030, 1043), (1027, 1044, 1029, 843), (813, 933, 1044, 1027), (933, 764, 902, 1044), (930, 1045, 1028, 810), (771, 885, 1045, 930), (885, 813, 1027, 1045), (882, 1046, 898, 760), (810, 1028, 1046, 882), (1028, 843, 1026, 1046), (1023, 1047, 1025, 842), (809, 929, 1047, 1023), (929, 766, 904, 1047), (926, 1048, 1024, 806), (770, 881, 1048, 926), (881, 809, 1023, 1048), (878, 1049, 900, 762), (806, 1024, 1049, 878), (1024, 842, 1022, 1049), (1019, 1050, 1021, 841), (805, 925, 1050, 1019), (925, 767, 905, 1050), (922, 1051, 1020, 802), (769, 877, 1051, 922), (877, 805, 1019, 1051), (874, 1052, 901, 763), (802, 1020, 1052, 874), (1020, 841, 1018, 1052), (1015, 1053, 1017, 840), (801, 921, 1053, 1015), (921, 757, 895, 1053), (918, 1054, 1016, 798), (768, 873, 1054, 918), (873, 801, 1015, 1054), (870, 1055, 865, 763), (798, 1016, 1055, 870), (1016, 840, 1014, 1055), (1011, 1056, 1013, 839), (800, 920, 1056, 1011), (920, 768, 918, 1056), (903, 1057, 1012, 783), (765, 872, 1057, 903), (872, 800, 1011, 1057), (855, 1058, 853, 755), (783, 1012, 1058, 855), (1012, 839, 1010, 1058), (1007, 1059, 1009, 838), (776, 896, 1059, 1007), (896, 758, 919, 1059), (915, 1060, 1008, 795), (752, 848, 1060, 915), (848, 776, 1007, 1060), (867, 1061, 872, 765), (795, 1008, 1061, 867), (1008, 838, 1006, 1061), (1003, 1062, 1005, 837), (788, 908, 1062, 1003), (908, 748, 907, 1062), (919, 1063, 1004, 799), (758, 860, 1063, 919), (860, 788, 1003, 1063), (871, 1064, 873, 768), (799, 1004, 1064, 871), (1004, 837, 1002, 1064), (999, 1065, 1001, 836), (804, 924, 1065, 999), (924, 769, 922, 1065), (899, 1066, 1000, 779), (761, 876, 1066, 899), (876, 804, 999, 1066), (851, 1067, 913, 751), (779, 1000, 1067, 851), (1000, 836, 998, 1067), (995, 1068, 997, 835), (792, 864, 1068, 995), (864, 762, 923, 1068), (911, 1069, 996, 791), (750, 912, 1069, 911), (912, 792, 995, 1069), (863, 1070, 876, 761), (791, 996, 1070, 863), (996, 835, 994, 1070), (991, 1071, 993, 834), (780, 852, 1071, 991), (852, 754, 917, 1071), (923, 1072, 992, 803), (762, 900, 1072, 923), (900, 780, 991, 1072), (875, 1073, 877, 769), (803, 992, 1073, 875), (992, 834, 990, 1073), (987, 1074, 989, 833), (808, 928, 1074, 987), (928, 770, 926, 1074), (897, 1075, 988, 777), (759, 880, 1075, 897), (880, 808, 987, 1075), (849, 1076, 912, 750), (777, 988, 1076, 849), (988, 833, 986, 1076), (983, 1077, 985, 832), (790, 862, 1077, 983), (862, 760, 927, 1077), (909, 1078, 984, 789), (749, 910, 1078, 909), (910, 790, 983, 1078), (861, 1079, 880, 759), (789, 984, 1079, 861), (984, 832, 982, 1079), (979, 1080, 981, 831), (778, 850, 1080, 979), (850, 753, 916, 1080), (927, 1081, 980, 807), (760, 898, 1081, 927), (898, 778, 979, 1081), (879, 1082, 881, 770), (807, 980, 1082, 879), (980, 831, 978, 1082), (975, 1083, 977, 830), (812, 932, 1083, 975), (932, 771, 930, 1083), (894, 1084, 976, 774), (756, 884, 1084, 894), (884, 812, 975, 1084), (846, 1085, 910, 749), (774, 976, 1085, 846), (976, 830, 974, 1085), (971, 1086, 973, 829), (788, 860, 1086, 971), (860, 758, 931, 1086), (906, 1087, 972, 786), (748, 908, 1087, 906), (908, 788, 971, 1087), (858, 1088, 884, 756), (786, 972, 1088, 858), (972, 829, 970, 1088), (967, 1089, 969, 828), (776, 848, 1089, 967), (848, 752, 914, 1089), (931, 1090, 968, 811), (758, 896, 1090, 931), (896, 776, 967, 1090), (883, 1091, 885, 771), (811, 968, 1091, 883), (968, 828, 966, 1091), (963, 1092, 965, 827), (816, 936, 1092, 963), (936, 772, 934, 1092), (902, 1093, 964, 782), (764, 888, 1093, 902), (888, 816, 963, 1093), (854, 1094, 916, 753), (782, 964, 1094, 854), (964, 827, 962, 1094), (959, 1095, 961, 826), (795, 867, 1095, 959), (867, 765, 935, 1095), (914, 1096, 960, 794), (752, 915, 1096, 914), (915, 795, 959, 1096), (866, 1097, 888, 764), (794, 960, 1097, 866), (960, 826, 958, 1097), (955, 1098, 957, 825), (783, 855, 1098, 955), (855, 755, 857, 1098), (935, 1099, 956, 815), (765, 903, 1099, 935), (903, 783, 955, 1099), (887, 1100, 889, 772), (815, 956, 1100, 887), (956, 825, 954, 1100), (951, 1101, 953, 824), (820, 940, 1101, 951), (940, 773, 938, 1101), (895, 1102, 952, 775), (757, 892, 1102, 895), (892, 820, 951, 1102), (847, 1103, 851, 751), (775, 952, 1103, 847), (952, 824, 950, 1103), (947, 1104, 949, 823), (786, 858, 1104, 947), (858, 756, 939, 1104), (907, 1105, 948, 787), (748, 906, 1105, 907), (906, 786, 947, 1105), (859, 1106, 892, 757), (787, 948, 1106, 859), (948, 823, 946, 1106), (943, 1107, 945, 822), (774, 846, 1107, 943), (846, 749, 909, 1107), (939, 1108, 944, 819), (756, 894, 1108, 939), (894, 774, 943, 1108), (891, 1109, 893, 773), (819, 944, 1109, 891), (944, 822, 942, 1109), (942, 1110, 941, 821), (822, 945, 1110, 942), (945, 789, 861, 1110), (946, 1111, 940, 820), (823, 949, 1111, 946), (949, 819, 891, 1111), (950, 1112, 899, 779), (824, 953, 1112, 950), (953, 818, 890, 1112), (954, 1113, 937, 817), (825, 957, 1113, 954), (957, 785, 905, 1113), (958, 1114, 936, 816), (826, 961, 1114, 958), (961, 815, 887, 1114), (962, 1115, 868, 796), (827, 965, 1115, 962), (965, 814, 886, 1115), (966, 1116, 933, 813), (828, 969, 1116, 966), (969, 794, 866, 1116), (970, 1117, 932, 812), (829, 973, 1117, 970), (973, 811, 883, 1117), (974, 1118, 862, 790), (830, 977, 1118, 974), (977, 810, 882, 1118), (978, 1119, 929, 809), (831, 981, 1119, 978), (981, 796, 868, 1119), (982, 1120, 928, 808), (832, 985, 1120, 982), (985, 807, 879, 1120), (986, 1121, 864, 792), (833, 989, 1121, 986), (989, 806, 878, 1121), (990, 1122, 925, 805), (834, 993, 1122, 990), (993, 797, 869, 1122), (994, 1123, 924, 804), (835, 997, 1123, 994), (997, 803, 875, 1123), (998, 1124, 865, 793), (836, 1001, 1124, 998), (1001, 802, 874, 1124), (1002, 1125, 921, 801), (837, 1005, 1125, 1002), (1005, 787, 859, 1125), (1006, 1126, 920, 800), (838, 1009, 1126, 1006), (1009, 799, 871, 1126), (1010, 1127, 901, 781), (839, 1013, 1127, 1010), (1013, 798, 870, 1127), (1014, 1128, 913, 793), (840, 1017, 1128, 1014), (1017, 775, 847, 1128), (1018, 1129, 853, 781), (841, 1021, 1129, 1018), (1021, 785, 857, 1129), (1022, 1130, 852, 780), (842, 1025, 1130, 1022), (1025, 784, 856, 1130), (1026, 1131, 850, 778), (843, 1029, 1131, 1026), (1029, 782, 854, 1131), (1030, 1132, 856, 784), (844, 1033, 1132, 1030), (1033, 797, 917, 1132), (1034, 1133, 911, 791), (845, 1037, 1133, 1034), (1037, 777, 849, 1133), (1519, 1235, 1136, 1297), (1518, 1303, 1140, 1242), (1517, 1240, 1139, 1236), (1516, 1242, 1140, 1238), (1515, 1243, 1141, 1239), (1514, 1233, 1137, 1299), (1513, 1256, 1149, 1287), (1512, 1257, 1154, 1306), (1511, 1245, 1143, 1307), (1510, 1260, 1149, 1251), (1509, 1261, 1155, 1310), (1508, 1255, 1153, 1311), (1507, 1264, 1148, 1250), (1506, 1265, 1156, 1314), (1505, 1254, 1152, 1315), (1504, 1268, 1146, 1248), (1503, 1269, 1157, 1318), (1502, 1252, 1150, 1319), (1501, 1272, 1152, 1254), (1500, 1273, 1158, 1322), (1499, 1291, 1153, 1323), (1498, 1276, 1147, 1285), (1497, 1277, 1159, 1326), (1496, 1247, 1145, 1327), (1495, 1328, 1207, 1279), (1493, 1295, 1175, 1331), (1492, 1332, 1206, 1278), (1491, 1333, 1209, 1334), (1490, 1325, 1205, 1335), (1489, 1336, 1165, 1237), (1488, 1337, 1210, 1338), (1487, 1324, 1204, 1339), (1486, 1340, 1203, 1275), (1485, 1341, 1211, 1342), (1484, 1243, 1171, 1343), (1483, 1344, 1202, 1274), (1482, 1345, 1212, 1346), (1481, 1321, 1201, 1347), (1480, 1348, 1182, 1302), (1478, 1320, 1200, 1351), (1477, 1352, 1199, 1271), (1476, 1353, 1214, 1354), (1475, 1300, 1180, 1355), (1474, 1356, 1198, 1270), (1473, 1357, 1215, 1358), (1472, 1317, 1197, 1359), (1471, 1360, 1176, 1296), (1470, 1361, 1216, 1362), (1469, 1316, 1196, 1363), (1468, 1364, 1195, 1267), (1467, 1365, 1217, 1366), (1466, 1302, 1182, 1367), (1465, 1368, 1194, 1266), (1464, 1369, 1218, 1370), (1463, 1313, 1193, 1371), (1462, 1372, 1178, 1298), (1461, 1373, 1219, 1374), (1460, 1312, 1192, 1375), (1459, 1376, 1191, 1263), (1458, 1377, 1220, 1378), (1457, 1303, 1183, 1379), (1456, 1380, 1190, 1262), (1455, 1381, 1221, 1382), (1454, 1309, 1189, 1383), (1453, 1384, 1179, 1299), (1452, 1385, 1222, 1386), (1451, 1308, 1188, 1387), (1450, 1388, 1187, 1259), (1449, 1389, 1223, 1390), (1448, 1293, 1173, 1391), (1447, 1392, 1186, 1258), (1446, 1393, 1224, 1394), (1445, 1305, 1185, 1395), (1444, 1396, 1167, 1239), (1443, 1397, 1225, 1398), (1442, 1304, 1184, 1399), (1441, 1400, 1179, 1251), (1440, 1401, 1226, 1402), (1439, 1281, 1161, 1403), (1438, 1404, 1167, 1287), (1437, 1405, 1227, 1406), (1436, 1291, 1171, 1407), (1435, 1408, 1166, 1286), (1434, 1409, 1228, 1410), (1433, 1290, 1170, 1411), (1432, 1412, 1164, 1284), (1431, 1413, 1229, 1414), (1430, 1288, 1168, 1415), (1429, 1416, 1170, 1290), (1428, 1417, 1230, 1418), (1427, 1255, 1183, 1419), (1426, 1420, 1177, 1249), (1425, 1421, 1231, 1422), (1424, 1283, 1163, 1423), (1421, 1424, 1423, 1231), (1207, 1327, 1424, 1421), (1327, 1145, 1283, 1424), (1324, 1425, 1422, 1204), (1159, 1279, 1425, 1324), (1279, 1207, 1421, 1425), (1276, 1426, 1249, 1147), (1204, 1422, 1426, 1276), (1422, 1231, 1420, 1426), (1417, 1427, 1419, 1230), (1203, 1323, 1427, 1417), (1323, 1153, 1255, 1427), (1320, 1428, 1418, 1200), (1158, 1275, 1428, 1320), (1275, 1203, 1417, 1428), (1272, 1429, 1290, 1152), (1200, 1418, 1429, 1272), (1418, 1230, 1416, 1429), (1413, 1430, 1415, 1229), (1199, 1319, 1430, 1413), (1319, 1150, 1288, 1430), (1316, 1431, 1414, 1196), (1157, 1271, 1431, 1316), (1271, 1199, 1413, 1431), (1268, 1432, 1284, 1146), (1196, 1414, 1432, 1268), (1414, 1229, 1412, 1432), (1409, 1433, 1411, 1228), (1195, 1315, 1433, 1409), (1315, 1152, 1290, 1433), (1312, 1434, 1410, 1192), (1156, 1267, 1434, 1312), (1267, 1195, 1409, 1434), (1264, 1435, 1286, 1148), (1192, 1410, 1435, 1264), (1410, 1228, 1408, 1435), (1405, 1436, 1407, 1227), (1191, 1311, 1436, 1405), (1311, 1153, 1291, 1436), (1308, 1437, 1406, 1188), (1155, 1263, 1437, 1308), (1263, 1191, 1405, 1437), (1260, 1438, 1287, 1149), (1188, 1406, 1438, 1260), (1406, 1227, 1404, 1438), (1401, 1439, 1403, 1226), (1187, 1307, 1439, 1401), (1307, 1143, 1281, 1439), (1304, 1440, 1402, 1184), (1154, 1259, 1440, 1304), (1259, 1187, 1401, 1440), (1256, 1441, 1251, 1149), (1184, 1402, 1441, 1256), (1402, 1226, 1400, 1441), (1397, 1442, 1399, 1225), (1186, 1306, 1442, 1397), (1306, 1154, 1304, 1442), (1289, 1443, 1398, 1169), (1151, 1258, 1443, 1289), (1258, 1186, 1397, 1443), (1241, 1444, 1239, 1141), (1169, 1398, 1444, 1241), (1398, 1225, 1396, 1444), (1393, 1445, 1395, 1224), (1162, 1282, 1445, 1393), (1282, 1144, 1305, 1445), (1301, 1446, 1394, 1181), (1138, 1234, 1446, 1301), (1234, 1162, 1393, 1446), (1253, 1447, 1258, 1151), (1181, 1394, 1447, 1253), (1394, 1224, 1392, 1447), (1389, 1448, 1391, 1223), (1174, 1294, 1448, 1389), (1294, 1134, 1293, 1448), (1305, 1449, 1390, 1185), (1144, 1246, 1449, 1305), (1246, 1174, 1389, 1449), (1257, 1450, 1259, 1154), (1185, 1390, 1450, 1257), (1390, 1223, 1388, 1450), (1385, 1451, 1387, 1222), (1190, 1310, 1451, 1385), (1310, 1155, 1308, 1451), (1285, 1452, 1386, 1165), (1147, 1262, 1452, 1285), (1262, 1190, 1385, 1452), (1237, 1453, 1299, 1137), (1165, 1386, 1453, 1237), (1386, 1222, 1384, 1453), (1381, 1454, 1383, 1221), (1178, 1250, 1454, 1381), (1250, 1148, 1309, 1454), (1297, 1455, 1382, 1177), (1136, 1298, 1455, 1297), (1298, 1178, 1381, 1455), (1249, 1456, 1262, 1147), (1177, 1382, 1456, 1249), (1382, 1221, 1380, 1456), (1377, 1457, 1379, 1220), (1166, 1238, 1457, 1377), (1238, 1140, 1303, 1457), (1309, 1458, 1378, 1189), (1148, 1286, 1458, 1309), (1286, 1166, 1377, 1458), (1261, 1459, 1263, 1155), (1189, 1378, 1459, 1261), (1378, 1220, 1376, 1459), (1373, 1460, 1375, 1219), (1194, 1314, 1460, 1373), (1314, 1156, 1312, 1460), (1283, 1461, 1374, 1163), (1145, 1266, 1461, 1283), (1266, 1194, 1373, 1461), (1235, 1462, 1298, 1136), (1163, 1374, 1462, 1235), (1374, 1219, 1372, 1462), (1369, 1463, 1371, 1218), (1176, 1248, 1463, 1369), (1248, 1146, 1313, 1463), (1295, 1464, 1370, 1175), (1135, 1296, 1464, 1295), (1296, 1176, 1369, 1464), (1247, 1465, 1266, 1145), (1175, 1370, 1465, 1247), (1370, 1218, 1368, 1465), (1365, 1466, 1367, 1217), (1164, 1236, 1466, 1365), (1236, 1139, 1302, 1466), (1313, 1467, 1366, 1193), (1146, 1284, 1467, 1313), (1284, 1164, 1365, 1467), (1265, 1468, 1267, 1156), (1193, 1366, 1468, 1265), (1366, 1217, 1364, 1468), (1361, 1469, 1363, 1216), (1198, 1318, 1469, 1361), (1318, 1157, 1316, 1469), (1280, 1470, 1362, 1160), (1142, 1270, 1470, 1280), (1270, 1198, 1361, 1470), (1232, 1471, 1296, 1135), (1160, 1362, 1471, 1232), (1362, 1216, 1360, 1471), (1357, 1472, 1359, 1215), (1174, 1246, 1472, 1357), (1246, 1144, 1317, 1472), (1292, 1473, 1358, 1172), (1134, 1294, 1473, 1292), (1294, 1174, 1357, 1473), (1244, 1474, 1270, 1142), (1172, 1358, 1474, 1244), (1358, 1215, 1356, 1474), (1353, 1475, 1355, 1214), (1162, 1234, 1475, 1353), (1234, 1138, 1300, 1475), (1317, 1476, 1354, 1197), (1144, 1282, 1476, 1317), (1282, 1162, 1353, 1476), (1269, 1477, 1271, 1157), (1197, 1354, 1477, 1269), (1354, 1214, 1352, 1477), (1349, 1478, 1351, 1213), (1202, 1322, 1478, 1349), (1322, 1158, 1320, 1478), (1288, 1479, 1350, 1168), (1150, 1274, 1479, 1288), (1274, 1202, 1349, 1479), (1240, 1480, 1302, 1139), (1168, 1350, 1480, 1240), (1350, 1213, 1348, 1480), (1345, 1481, 1347, 1212), (1181, 1253, 1481, 1345), (1253, 1151, 1321, 1481), (1300, 1482, 1346, 1180), (1138, 1301, 1482, 1300), (1301, 1181, 1345, 1482), (1252, 1483, 1274, 1150), (1180, 1346, 1483, 1252), (1346, 1212, 1344, 1483), (1341, 1484, 1343, 1211), (1169, 1241, 1484, 1341), (1241, 1141, 1243, 1484), (1321, 1485, 1342, 1201), (1151, 1289, 1485, 1321), (1289, 1169, 1341, 1485), (1273, 1486, 1275, 1158), (1201, 1342, 1486, 1273), (1342, 1211, 1340, 1486), (1337, 1487, 1339, 1210), (1206, 1326, 1487, 1337), (1326, 1159, 1324, 1487), (1281, 1488, 1338, 1161), (1143, 1278, 1488, 1281), (1278, 1206, 1337, 1488), (1233, 1489, 1237, 1137), (1161, 1338, 1489, 1233), (1338, 1210, 1336, 1489), (1333, 1490, 1335, 1209), (1172, 1244, 1490, 1333), (1244, 1142, 1325, 1490), (1293, 1491, 1334, 1173), (1134, 1292, 1491, 1293), (1292, 1172, 1333, 1491), (1245, 1492, 1278, 1143), (1173, 1334, 1492, 1245), (1334, 1209, 1332, 1492), (1329, 1493, 1331, 1208), (1160, 1232, 1493, 1329), (1232, 1135, 1295, 1493), (1325, 1494, 1330, 1205), (1142, 1280, 1494, 1325), (1280, 1160, 1329, 1494), (1277, 1495, 1279, 1159), (1205, 1330, 1495, 1277), (1330, 1208, 1328, 1495), (1328, 1496, 1327, 1207), (1208, 1331, 1496, 1328), (1331, 1175, 1247, 1496), (1332, 1497, 1326, 1206), (1209, 1335, 1497, 1332), (1335, 1205, 1277, 1497), (1336, 1498, 1285, 1165), (1210, 1339, 1498, 1336), (1339, 1204, 1276, 1498), (1340, 1499, 1323, 1203), (1211, 1343, 1499, 1340), (1343, 1171, 1291, 1499), (1344, 1500, 1322, 1202), (1212, 1347, 1500, 1344), (1347, 1201, 1273, 1500), (1348, 1501, 1254, 1182), (1213, 1351, 1501, 1348), (1351, 1200, 1272, 1501), (1352, 1502, 1319, 1199), (1214, 1355, 1502, 1352), (1355, 1180, 1252, 1502), (1356, 1503, 1318, 1198), (1215, 1359, 1503, 1356), (1359, 1197, 1269, 1503), (1360, 1504, 1248, 1176), (1216, 1363, 1504, 1360), (1363, 1196, 1268, 1504), (1364, 1505, 1315, 1195), (1217, 1367, 1505, 1364), (1367, 1182, 1254, 1505), (1368, 1506, 1314, 1194), (1218, 1371, 1506, 1368), (1371, 1193, 1265, 1506), (1372, 1507, 1250, 1178), (1219, 1375, 1507, 1372), (1375, 1192, 1264, 1507), (1376, 1508, 1311, 1191), (1220, 1379, 1508, 1376), (1379, 1183, 1255, 1508), (1380, 1509, 1310, 1190), (1221, 1383, 1509, 1380), (1383, 1189, 1261, 1509), (1384, 1510, 1251, 1179), (1222, 1387, 1510, 1384), (1387, 1188, 1260, 1510), (1388, 1511, 1307, 1187), (1223, 1391, 1511, 1388), (1391, 1173, 1245, 1511), (1392, 1512, 1306, 1186), (1224, 1395, 1512, 1392), (1395, 1185, 1257, 1512), (1396, 1513, 1287, 1167), (1225, 1399, 1513, 1396), (1399, 1184, 1256, 1513), (1400, 1514, 1299, 1179), (1226, 1403, 1514, 1400), (1403, 1161, 1233, 1514), (1404, 1515, 1239, 1167), (1227, 1407, 1515, 1404), (1407, 1171, 1243, 1515), (1408, 1516, 1238, 1166), (1228, 1411, 1516, 1408), (1411, 1170, 1242, 1516), (1412, 1517, 1236, 1164), (1229, 1415, 1517, 1412), (1415, 1168, 1240, 1517), (1416, 1518, 1242, 1170), (1230, 1419, 1518, 1416), (1419, 1183, 1303, 1518), (1420, 1519, 1297, 1177), (1231, 1423, 1519, 1420), (1423, 1163, 1235, 1519), (1349, 1330, 1494, 1479), (1208, 1213, 1350, 1329), (1715, 1575, 1522, 1601), (1714, 1607, 1526, 1582), (1713, 1580, 1525, 1576), (1582, 1526, 1717, 1721), (1711, 1583, 1527, 1579), (1710, 1573, 1523, 1603), (1709, 1587, 1530, 1613), (1708, 1619, 1534, 1594), (1707, 1592, 1533, 1588), (1706, 1594, 1534, 1590), (1705, 1595, 1535, 1591), (1704, 1585, 1531, 1615), (1703, 1620, 1555, 1591), (1702, 1621, 1560, 1622), (1701, 1609, 1549, 1623), (1700, 1624, 1555, 1615), (1699, 1625, 1561, 1626), (1698, 1619, 1559, 1627), (1697, 1628, 1554, 1614), (1696, 1629, 1562, 1630), (1695, 1618, 1558, 1631), (1694, 1632, 1552, 1612), (1693, 1633, 1563, 1634), (1692, 1616, 1556, 1635), (1691, 1636, 1558, 1618), (1690, 1637, 1564, 1638), (1689, 1595, 1559, 1639), (1688, 1640, 1553, 1589), (1687, 1641, 1565, 1642), (1686, 1611, 1551, 1643), (1685, 1644, 1543, 1579), (1684, 1645, 1566, 1646), (1683, 1597, 1537, 1647), (1682, 1648, 1543, 1603), (1681, 1649, 1567, 1650), (1680, 1607, 1547, 1651), (1522, 1575, 1719, 1716), (1678, 1653, 1568, 1654), (1677, 1606, 1546, 1655), (1676, 1656, 1540, 1600), (1675, 1657, 1569, 1658), (1674, 1604, 1544, 1659), (1673, 1660, 1546, 1606), (1672, 1661, 1570, 1662), (1671, 1583, 1547, 1663), (1670, 1664, 1541, 1577), (1669, 1665, 1571, 1666), (1668, 1599, 1539, 1667), (1665, 1668, 1667, 1571), (1536, 1572, 1668, 1665), (1572, 1521, 1599, 1668), (1597, 1669, 1666, 1537), (1520, 1596, 1669, 1597), (1596, 1536, 1665, 1669), (1573, 1670, 1577, 1523), (1537, 1666, 1670, 1573), (1666, 1571, 1664, 1670), (1661, 1671, 1663, 1570), (1545, 1581, 1671, 1661), (1581, 1527, 1583, 1671), (1604, 1672, 1662, 1544), (1524, 1605, 1672, 1604), (1605, 1545, 1661, 1672), (1580, 1673, 1606, 1525), (1544, 1662, 1673, 1580), (1662, 1570, 1660, 1673), (1657, 1674, 1659, 1569), (1538, 1574, 1674, 1657), (1574, 1524, 1604, 1674), (1596, 1675, 1658, 1536), (1520, 1598, 1675, 1596), (1598, 1538, 1657, 1675), (1572, 1676, 1600, 1521), (1536, 1658, 1676, 1572), (1658, 1569, 1656, 1676), (1653, 1677, 1655, 1568), (1540, 1576, 1677, 1653), (1576, 1525, 1606, 1677), (1599, 1678, 1654, 1539), (1521, 1600, 1678, 1599), (1600, 1540, 1653, 1678), (1542, 1602, 1722, 1718), (1539, 1654, 1679, 1575), (1654, 1568, 1652, 1679), (1649, 1680, 1651, 1567), (1542, 1578, 1680, 1649), (1578, 1526, 1607, 1680), (1601, 1681, 1650, 1541), (1522, 1602, 1681, 1601), (1602, 1542, 1649, 1681), (1577, 1682, 1603, 1523), (1541, 1650, 1682, 1577), (1650, 1567, 1648, 1682), (1645, 1683, 1647, 1566), (1538, 1598, 1683, 1645), (1598, 1520, 1597, 1683), (1605, 1684, 1646, 1545), (1524, 1574, 1684, 1605), (1574, 1538, 1645, 1684), (1581, 1685, 1579, 1527), (1545, 1646, 1685, 1581), (1646, 1566, 1644, 1685), (1641, 1686, 1643, 1565), (1548, 1584, 1686, 1641), (1584, 1529, 1611, 1686), (1609, 1687, 1642, 1549), (1528, 1608, 1687, 1609), (1608, 1548, 1641, 1687), (1585, 1688, 1589, 1531), (1549, 1642, 1688, 1585), (1642, 1565, 1640, 1688), (1637, 1689, 1639, 1564), (1557, 1593, 1689, 1637), (1593, 1535, 1595, 1689), (1616, 1690, 1638, 1556), (1532, 1617, 1690, 1616), (1617, 1557, 1637, 1690), (1592, 1691, 1618, 1533), (1556, 1638, 1691, 1592), (1638, 1564, 1636, 1691), (1633, 1692, 1635, 1563), (1550, 1586, 1692, 1633), (1586, 1532, 1616, 1692), (1608, 1693, 1634, 1548), (1528, 1610, 1693, 1608), (1610, 1550, 1633, 1693), (1584, 1694, 1612, 1529), (1548, 1634, 1694, 1584), (1634, 1563, 1632, 1694), (1629, 1695, 1631, 1562), (1552, 1588, 1695, 1629), (1588, 1533, 1618, 1695), (1611, 1696, 1630, 1551), (1529, 1612, 1696, 1611), (1612, 1552, 1629, 1696), (1587, 1697, 1614, 1530), (1551, 1630, 1697, 1587), (1630, 1562, 1628, 1697), (1625, 1698, 1627, 1561), (1554, 1590, 1698, 1625), (1590, 1534, 1619, 1698), (1613, 1699, 1626, 1553), (1530, 1614, 1699, 1613), (1614, 1554, 1625, 1699), (1589, 1700, 1615, 1531), (1553, 1626, 1700, 1589), (1626, 1561, 1624, 1700), (1621, 1701, 1623, 1560), (1550, 1610, 1701, 1621), (1610, 1528, 1609, 1701), (1617, 1702, 1622, 1557), (1532, 1586, 1702, 1617), (1586, 1550, 1621, 1702), (1593, 1703, 1591, 1535), (1557, 1622, 1703, 1593), (1622, 1560, 1620, 1703), (1620, 1704, 1615, 1555), (1560, 1623, 1704, 1620), (1623, 1549, 1585, 1704), (1624, 1705, 1591, 1555), (1561, 1627, 1705, 1624), (1627, 1559, 1595, 1705), (1628, 1706, 1590, 1554), (1562, 1631, 1706, 1628), (1631, 1558, 1594, 1706), (1632, 1707, 1588, 1552), (1563, 1635, 1707, 1632), (1635, 1556, 1592, 1707), (1636, 1708, 1594, 1558), (1564, 1639, 1708, 1636), (1639, 1559, 1619, 1708), (1640, 1709, 1613, 1553), (1565, 1643, 1709, 1640), (1643, 1551, 1587, 1709), (1644, 1710, 1603, 1543), (1566, 1647, 1710, 1644), (1647, 1537, 1573, 1710), (1648, 1711, 1579, 1543), (1567, 1651, 1711, 1648), (1651, 1547, 1583, 1711), (1652, 1712, 1725, 1723), (1568, 1655, 1712, 1652), (1655, 1546, 1582, 1712), (1656, 1713, 1576, 1540), (1569, 1659, 1713, 1656), (1659, 1544, 1580, 1713), (1660, 1714, 1582, 1546), (1570, 1663, 1714, 1660), (1663, 1547, 1607, 1714), (1664, 1715, 1601, 1541), (1571, 1667, 1715, 1664), (1667, 1539, 1575, 1715), (1725, 1721, 1717, 1720), (1724, 1723, 1718, 1722), (1719, 1724, 1722, 1716), (1723, 1725, 1720, 1718), (1575, 1679, 1724, 1719), (1578, 1542, 1718, 1720), (1602, 1522, 1716, 1722), (1712, 1582, 1721, 1725), (1679, 1652, 1723, 1724), (1526, 1578, 1720, 1717), (1726, 1727, 1728, 1729), (1730, 1733, 1732, 1731), (1726, 1730, 1731, 1727), (1727, 1731, 1732, 1728), (1728, 1732, 1733, 1729), (1730, 1726, 1729, 1733), (1734, 1735, 1736, 1737), (1738, 1741, 1740, 1739), (1734, 1738, 1739, 1735), (1735, 1739, 1740, 1736), (1736, 1740, 1741, 1737), (1738, 1734, 1737, 1741)])
me_cube.polygons.foreach_set('material_index', [0, 0, 0, 0, 0, 0, 1, 1, 1, 1, 1, 1, 2, 2, 2, 2, 2, 2, 2, 2, 2, 2, 2, 2, 2, 2, 2, 2, 2, 2, 2, 2, 2, 2, 2, 2, 2, 2, 2, 2, 2, 2, 2, 2, 2, 2, 2, 2, 2, 2, 2, 2, 2, 2, 2, 2, 2, 2, 2, 2, 2, 2, 2, 2, 2, 2, 2, 2, 2, 2, 2, 2, 2, 2, 2, 2, 2, 2, 2, 2, 2, 2, 2, 2, 2, 2, 2, 2, 2, 2, 2, 2, 2, 2, 2, 2, 2, 2, 2, 2, 2, 2, 2, 2, 2, 2, 2, 2, 2, 2, 2, 2, 2, 2, 2, 2, 2, 2, 2, 2, 2, 2, 2, 2, 2, 2, 2, 2, 2, 2, 2, 2, 2, 2, 2, 2, 2, 2, 2, 2, 2, 2, 2, 2, 3, 3, 3, 3, 3, 3, 3, 3, 3, 3, 3, 3, 3, 3, 3, 3, 3, 3, 3, 3, 3, 3, 4, 4, 4, 4, 4, 4, 4, 4, 4, 4, 4, 4, 4, 4, 4, 4, 4, 4, 4, 4, 4, 4, 4, 4, 4, 4, 4, 4, 4, 4, 4, 4, 4, 4, 4, 4, 4, 4, 5, 5, 5, 5, 5, 5, 6, 6, 6, 6, 6, 6, 6, 6, 7, 7, 7, 7, 7, 7, 8, 8, 8, 8, 8, 8, 8, 8, 8, 8, 8, 8, 9, 9, 9, 9, 9, 9, 9, 9, 9, 9, 9, 9, 9, 9, 9, 9, 9, 9, 9, 9, 9, 9, 9, 9, 9, 9, 9, 9, 9, 9, 10, 10, 10, 10, 10, 10, 1, 1, 1, 1, 1, 1, 1, 1, 1, 1, 1, 1, 10, 10, 10, 10, 10, 10, 10, 10, 10, 10, 10, 10, 1, 1, 1, 1, 1, 1, 1, 1, 1, 1, 1, 1, 10, 10, 10, 10, 10, 10, 11, 11, 11, 11, 11, 11, 11, 11, 11, 11, 11, 11, 11, 11, 11, 11, 11, 11, 11, 11, 11, 11, 11, 11, 11, 11, 11, 11, 11, 11, 11, 11, 11, 11, 11, 11, 12, 12, 12, 12, 12, 12, 12, 12, 12, 12, 12, 12, 12, 12, 12, 12, 13, 13, 13, 13, 13, 13, 13, 13, 12, 12, 12, 12, 12, 12, 12, 12, 8, 8, 8, 8, 8, 8, 8, 8, 8, 8, 8, 8, 8, 8, 8, 8, 8, 8, 14, 14, 14, 14, 14, 14, 14, 14, 14, 14, 14, 14, 14, 14, 14, 14, 14, 14, 14, 14, 14, 14, 14, 14, 14, 14, 14, 14, 14, 14, 14, 14, 14, 14, 14, 14, 14, 14, 14, 14, 2, 2, 2, 2, 2, 2, 2, 2, 2, 2, 2, 2, 2, 2, 2, 2, 2, 2, 2, 2, 2, 2, 2, 2, 2, 2, 2, 2, 2, 2, 2, 2, 2, 2, 2, 2, 2, 2, 2, 2, 2, 2, 2, 2, 2, 2, 2, 2, 2, 2, 2, 2, 2, 2, 2, 2, 2, 2, 2, 2, 2, 2, 2, 2, 2, 2, 2, 2, 2, 2, 2, 2, 2, 2, 2, 2, 2, 2, 2, 2, 2, 2, 2, 2, 2, 2, 2, 2, 2, 2, 2, 2, 2, 2, 2, 2, 2, 2, 2, 2, 2, 2, 2, 2, 2, 2, 2, 2, 2, 2, 2, 2, 2, 2, 2, 2, 2, 2, 2, 2, 2, 2, 2, 2, 2, 2, 2, 2, 2, 2, 2, 2, 0, 0, 0, 0, 0, 0, 0, 0, 0, 0, 0, 0, 0, 0, 0, 0, 0, 0, 0, 0, 0, 0, 0, 0, 0, 0, 0, 0, 0, 0, 0, 0, 0, 0, 0, 0, 0, 0, 0, 0, 0, 0, 0, 0, 0, 0, 0, 0, 0, 0, 0, 0, 0, 0, 0, 0, 0, 0, 0, 0, 0, 0, 0, 0, 0, 0, 0, 0, 0, 0, 0, 0, 0, 0, 0, 0, 0, 0, 0, 0, 0, 0, 0, 0, 0, 0, 0, 0, 0, 0, 0, 0, 0, 0, 0, 0, 0, 0, 0, 0, 0, 0, 0, 0, 0, 0, 0, 0, 0, 0, 0, 0, 0, 0, 0, 0, 0, 0, 0, 0, 0, 0, 0, 0, 0, 0, 0, 0, 0, 0, 0, 0, 0, 0, 0, 0, 0, 0, 0, 0, 0, 0, 0, 0, 0, 0, 0, 0, 0, 0, 0, 0, 0, 0, 0, 0, 0, 0, 0, 0, 0, 0, 0, 0, 0, 0, 0, 0, 0, 0, 0, 0, 0, 0, 0, 0, 0, 0, 0, 0, 0, 0, 0, 0, 0, 0, 0, 0, 0, 0, 0, 0, 0, 0, 0, 0, 0, 0, 0, 0, 0, 0, 0, 0, 0, 0, 0, 0, 0, 0, 0, 0, 0, 0, 0, 0, 0, 0, 0, 0, 0, 0, 0, 0, 0, 0, 0, 0, 0, 0, 0, 0, 0, 0, 0, 0, 0, 0, 0, 0, 0, 0, 0, 0, 0, 0, 0, 0, 0, 0, 0, 0, 0, 0, 0, 0, 0, 0, 0, 0, 0, 0, 0, 0, 0, 0, 0, 0, 0, 0, 0, 0, 0, 0, 0, 0, 0, 0, 0, 0, 0, 0, 0, 0, 0, 0, 0, 0, 0, 0, 0, 0, 0, 0, 0, 0, 0, 0, 0, 0, 0, 0, 0, 0, 0, 0, 0, 0, 0, 0, 0, 0, 0, 0, 0, 0, 0, 0, 0, 0, 0, 0, 0, 0, 0, 0, 0, 0, 0, 0, 0, 0, 0, 0, 0, 0, 0, 0, 0, 0, 0, 0, 0, 0, 0, 0, 0, 0, 0, 0, 0, 0, 0, 0, 0, 0, 0, 0, 0, 0, 0, 0, 0, 0, 0, 0, 0, 0, 0, 0, 0, 0, 0, 0, 0, 0, 0, 0, 0, 0, 0, 0, 0, 0, 0, 0, 0, 0, 0, 0, 0, 0, 0, 0, 0, 0, 0, 0, 0, 0, 0, 0, 0, 0, 0, 0, 0, 0, 0, 0, 0, 0, 0, 0, 0, 0, 0, 0, 0, 0, 0, 0, 0, 0, 0, 0, 0, 0, 0, 0, 0, 0, 0, 0, 0, 0, 0, 0, 0, 0, 0, 0, 0, 0, 0, 0, 0, 0, 0, 0, 0, 0, 0, 0, 0, 0, 0, 0, 0, 0, 0, 0, 0, 0, 0, 0, 0, 0, 0, 0, 0, 0, 0, 0, 0, 0, 0, 0, 0, 0, 0, 0, 0, 0, 0, 0, 0, 0, 0, 0, 0, 0, 0, 0, 0, 0, 0, 0, 0, 0, 0, 0, 0, 0, 0, 0, 0, 0, 0, 0, 0, 0, 0, 0, 0, 0, 0, 0, 0, 0, 0, 0, 0, 0, 0, 0, 0, 0, 0, 0, 0, 0, 0, 0, 0, 0, 0, 0, 0, 0, 0, 0, 0, 0, 0, 0, 0, 0, 0, 0, 0, 0, 0, 0, 0, 0, 0, 0, 0, 0, 0, 0, 0, 0, 0, 0, 0, 0, 0, 0, 0, 0, 0, 0, 0, 0, 0, 0, 0, 0, 0, 0, 0, 0, 0, 0, 0, 0, 0, 0, 0, 0, 0, 0, 0, 0, 0, 0, 0, 0, 0, 0, 0, 0, 0, 0, 0, 0, 0, 0, 0, 0, 0, 0, 0, 0, 0, 0, 0, 0, 0, 0, 0, 0, 0, 0, 0, 0, 0, 0, 0, 0, 0, 0, 0, 0, 0, 0, 0, 0, 0, 0, 0, 0, 0, 0, 0, 0, 0, 0, 0, 0, 0, 0, 0, 0, 0, 0, 0, 0, 0, 0, 0, 0, 0, 0, 0, 0, 0, 0, 0, 0, 0, 0, 0, 0, 0, 0, 0, 0, 0, 0, 0, 0, 0, 0, 0, 0, 0, 0, 0, 0, 0, 0, 0, 0, 0, 0, 0, 0, 0, 0, 0, 0, 0, 0, 0, 0, 0, 0, 0, 0, 0, 0, 0, 0, 0, 0, 0, 0, 0, 0, 0, 0, 0, 0, 0, 0, 0, 0, 0, 0, 0, 0, 0, 0, 0, 0, 0, 0, 0, 0, 0, 0, 0, 0, 0, 0, 0, 0, 0, 0, 0, 0, 0, 0, 0, 0, 0, 0, 0, 0, 0, 0, 0, 0, 0, 0, 0, 0, 0, 0, 0, 0, 0, 0, 0, 0, 0, 0, 0, 0, 0, 0, 0, 0, 0, 0, 0, 0, 0, 0, 0, 0, 0, 0, 0, 0, 0, 0, 0, 0, 0, 0, 0, 0, 0, 0, 0, 0, 0, 0, 0, 0, 0, 0, 0, 0, 0, 0, 0, 0, 0, 0, 0, 0, 0, 0, 0, 0, 0, 0, 0, 0, 0, 0, 0, 0, 0, 0, 0, 0, 0, 0, 0, 0, 0, 0, 0, 0, 0, 0, 0, 0, 0, 0, 0, 0, 0, 0, 0, 0, 0, 0, 0, 0, 0, 0, 0, 0, 0, 0, 0, 0, 0, 0, 0, 0, 0, 0, 0, 0, 0, 0, 0, 0, 0, 0, 0, 0, 0, 0, 0, 0, 0, 0, 0, 0, 0, 0, 0, 0, 0, 0, 0, 0, 0, 0, 0, 0, 0, 0, 0, 0, 0, 0, 0, 0, 0, 0, 0, 0, 0, 0, 0, 0, 0, 0, 0, 0, 0, 0, 0, 0, 0, 0, 0, 0, 0, 0, 0, 0, 0, 0, 0, 0, 0, 0, 0, 0, 0, 0, 0, 0, 0, 0, 0, 0, 0, 0, 0, 0, 0, 0, 0, 0, 0, 0, 0, 0, 0, 0, 0, 0, 0, 0, 0, 0, 0, 0, 0, 0])
me_cube.materials.append(mat_sewerroom1ground)
me_cube.materials.append(mat_light)
me_cube.materials.append(mat_ladderstep)
me_cube.materials.append(mat_hanginglight)
me_cube.materials.append(mat_boxwallhanders)
me_cube.materials.append(mat_boxwall)
me_cube.materials.append(mat_button)
me_cube.materials.append(mat_buttonback)
me_cube.materials.append(mat_box)
me_cube.materials.append(mat_table)
me_cube.materials.append(mat_lightback)
me_cube.materials.append(mat_ventouter)
me_cube.materials.append(mat_piperouter)
me_cube.materials.append(mat_pipe)
me_cube.materials.append(mat_barrel)
me_cube.use_remesh_preserve_volume = False
me_cube.use_remesh_preserve_attributes = False
me_cube.use_mirror_vertex_groups = False
me_cube.update()

# ---- objects
ob_room1 = bpy.data.objects.new('Room1', me_cube)

# ---- transforms, parenting, visibility, modifiers, constraints
ob_room1.location = (0.0, 0.0, 0.0)
ob_room1.lock_rotations_4d = False
ob_room1.empty_display_type = 'ARROWS'
ob_room1.lineart.crease_threshold = 0.0

# ---- collection membership
col_collection_1.objects.link(ob_room1)

# ---- scene / render settings (as saved in the file)
scene.frame_start = 1; scene.frame_end = 250; scene.frame_set(2)
scene.render.engine = 'CYCLES'
scene.render.resolution_percentage = 50
scene.render.dither_intensity = 0.0
scene.cycles.use_denoising = False
scene.cycles.samples = 128
scene.cycles.sampling_pattern = 'TABULATED_SOBOL'
scene.cycles.use_adaptive_sampling = False
scene.cycles.use_light_tree = False
scene.cycles.blur_glossy = 0.0
scene.cycles.sample_clamp_indirect = 0.0
scene.view_settings.view_transform = 'Standard'
bpy.context.view_layer.update()

# ---- added for rendering (the .blend has no active camera and no usable light): camera, sun
cam_auto = bpy.data.cameras.new('AutoCamera')
cam_auto.lens = 50.0
cam_auto.sensor_width = 36.0
cam_auto.clip_end = 1000.0
ob_auto_camera = bpy.data.objects.new('AutoCamera', cam_auto)
scene.collection.objects.link(ob_auto_camera)
ob_auto_camera.location = (38.1396, -51.8822, 33.555)
ob_auto_camera.rotation_euler = (1.09748, -7.21219e-08, 0.694738)
scene.camera = ob_auto_camera
light_auto_sun = bpy.data.lights.new('AutoSun', 'SUN')
light_auto_sun.energy = 3.0
light_auto_sun.angle = 0.0523599
ob_auto_sun = bpy.data.objects.new('AutoSun', light_auto_sun)
scene.collection.objects.link(ob_auto_sun)
ob_auto_sun.rotation_euler = (0.872665, 0.174533, 0.523599)
bpy.context.view_layer.update()
